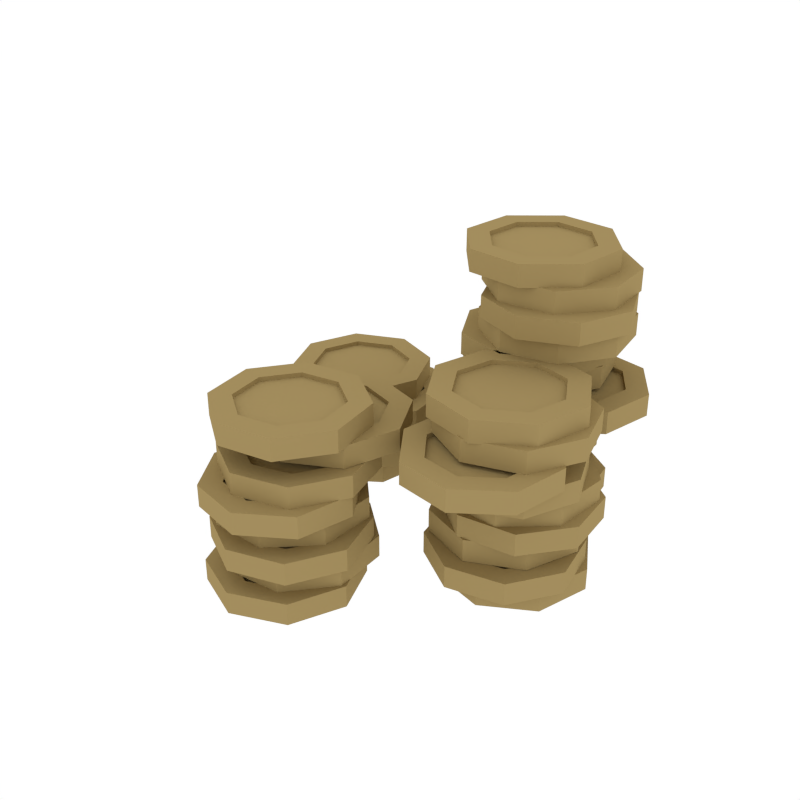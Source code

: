 # Source: Coin_Pile.blend  (saved by Blender 2.79.0; exported with 4.5.12 LTS)
import bpy
from mathutils import Matrix  # noqa: F401  (used for matrix-valued properties, if any)

bpy.ops.wm.read_factory_settings(use_empty=True)
scene = bpy.context.scene
scene.name = 'Scene'

# ---- collections
col_collection_1 = bpy.data.collections.new('Collection 1'); scene.collection.children.link(col_collection_1)

# ---- materials (node trees are filled in below, after node groups)
mat_gold = bpy.data.materials.new('Gold')
mat_gold.alpha_threshold = 0.0
mat_gold.diffuse_color = (0.3672, 0.2682, 0.1114, 1.0)
mat_gold.roughness = 0.5

# ---- material node trees

# ---- world
world_world = bpy.data.worlds.new('World'); scene.world = world_world
world_world.color = (1.0, 1.0, 1.0)
world_world.use_sun_shadow = False
world_world.sun_shadow_jitter_overblur = 0.0
world_world.cycles.sampling_method = 'NONE'
world_world.cycles.sample_map_resolution = 256

# ---- meshes
me_cylinder_045 = bpy.data.meshes.new('Cylinder.045')
me_cylinder_045.from_pydata([(0.02461, 0.01172, 0.05078), (0.02461, 0.01171, 0.04341), (0.04321, 0.008108, 0.05078), (0.04321, 0.008108, 0.04341), (0.05891, 0.01871, 0.05078), (0.05891, 0.01871, 0.04341), (0.06251, 0.0373, 0.05078), (0.06251, 0.0373, 0.04341), (0.05192, 0.053, 0.05078), (0.05192, 0.053, 0.04341), (0.03332, 0.05661, 0.05078), (0.03332, 0.05661, 0.04341), (0.01762, 0.04601, 0.05078), (0.01762, 0.04601, 0.04341), (0.01401, 0.02741, 0.05078), (0.01401, 0.02741, 0.04341), (0.04172, 0.01538, 0.04341), (0.02871, 0.01791, 0.04341), (0.05271, 0.0228, 0.04341), (0.05524, 0.03582, 0.04341), (0.04782, 0.04681, 0.04341), (0.0348, 0.04933, 0.04341), (0.02381, 0.04191, 0.04341), (0.02129, 0.0289, 0.04341), (0.02871, 0.01791, 0.05078), (0.04172, 0.01538, 0.05078), (0.05271, 0.0228, 0.05078), (0.05524, 0.03582, 0.05078), (0.04782, 0.04681, 0.05078), (0.0348, 0.04933, 0.05078), (0.02381, 0.04191, 0.05078), (0.02129, 0.0289, 0.05078), (0.04172, 0.01538, 0.04492), (0.02871, 0.01791, 0.04492), (0.05271, 0.0228, 0.04492), (0.05524, 0.03582, 0.04492), (0.04782, 0.04681, 0.04492), (0.0348, 0.04933, 0.04492), (0.02381, 0.04191, 0.04492), (0.02129, 0.0289, 0.04492), (0.02871, 0.01791, 0.04927), (0.04172, 0.01538, 0.04927), (0.05271, 0.0228, 0.04927), (0.05524, 0.03582, 0.04927), (0.04782, 0.04681, 0.04927), (0.0348, 0.04933, 0.04927), (0.02381, 0.04191, 0.04927), (0.02129, 0.0289, 0.04927), (0.04234, 0.03468, -0.0005933), (0.04234, 0.03468, 0.00677), (0.03705, 0.01649, -0.0005933), (0.03705, 0.01649, 0.00677), (0.02045, 0.007361, -0.0005933), (0.02045, 0.007361, 0.00677), (0.002265, 0.01265, -0.0005933), (0.002265, 0.01265, 0.00677), (-0.00686, 0.02924, -0.0005933), (-0.00686, 0.02924, 0.00677), (-0.001575, 0.04743, -0.0005933), (-0.001575, 0.04743, 0.00677), (0.01502, 0.05656, -0.0005933), (0.01502, 0.05656, 0.00677), (0.03321, 0.05127, -0.0005933), (0.03321, 0.05127, 0.00677), (0.03126, 0.02113, 0.00677), (0.03496, 0.03386, 0.00677), (0.01964, 0.01474, 0.00677), (0.006907, 0.01844, 0.00677), (0.0005193, 0.03006, 0.00677), (0.004219, 0.04279, 0.00677), (0.01584, 0.04918, 0.00677), (0.02857, 0.04548, 0.00677), (0.03496, 0.03386, -0.0005933), (0.03126, 0.02113, -0.0005933), (0.01964, 0.01474, -0.0005933), (0.006907, 0.01844, -0.0005933), (0.0005193, 0.03006, -0.0005933), (0.004219, 0.04279, -0.0005933), (0.01584, 0.04918, -0.0005933), (0.02857, 0.04548, -0.0005933), (0.03126, 0.02113, 0.005263), (0.03496, 0.03386, 0.005263), (0.01964, 0.01474, 0.005263), (0.006907, 0.01844, 0.005263), (0.0005193, 0.03006, 0.005263), (0.004219, 0.04279, 0.005263), (0.01584, 0.04918, 0.005263), (0.02857, 0.04548, 0.005263), (0.03496, 0.03386, 0.0009135), (0.03126, 0.02113, 0.0009135), (0.01964, 0.01474, 0.0009135), (0.006907, 0.01844, 0.0009135), (0.0005193, 0.03006, 0.0009135), (0.004219, 0.04279, 0.0009135), (0.01584, 0.04918, 0.0009135), (0.02857, 0.04548, 0.0009135), (0.04889, 0.02774, 0.006679), (0.04889, 0.02774, 0.01404), (0.03826, 0.01206, 0.006679), (0.03826, 0.01206, 0.01404), (0.01966, 0.008481, 0.006679), (0.01966, 0.008481, 0.01404), (0.003979, 0.01911, 0.006679), (0.003979, 0.01911, 0.01404), (0.0004041, 0.03771, 0.006679), (0.0004041, 0.03771, 0.01404), (0.01103, 0.05339, 0.006679), (0.01103, 0.05339, 0.01404), (0.02963, 0.05696, 0.006679), (0.02963, 0.05696, 0.01404), (0.04531, 0.04634, 0.006679), (0.04531, 0.04634, 0.01404), (0.03418, 0.01826, 0.01404), (0.04161, 0.02923, 0.01404), (0.02116, 0.01575, 0.01404), (0.01018, 0.02319, 0.01404), (0.007676, 0.03621, 0.01404), (0.01511, 0.04719, 0.01404), (0.02814, 0.04969, 0.01404), (0.03911, 0.04225, 0.01404), (0.04161, 0.02923, 0.006679), (0.03418, 0.01826, 0.006679), (0.02116, 0.01575, 0.006679), (0.01018, 0.02319, 0.006679), (0.007676, 0.03621, 0.006679), (0.01511, 0.04719, 0.006679), (0.02814, 0.04969, 0.006679), (0.03911, 0.04225, 0.006679), (0.03418, 0.01826, 0.01254), (0.04161, 0.02923, 0.01254), (0.02116, 0.01575, 0.01254), (0.01018, 0.02319, 0.01254), (0.007676, 0.03621, 0.01254), (0.01511, 0.04719, 0.01254), (0.02814, 0.04969, 0.01254), (0.03911, 0.04225, 0.01254), (0.04161, 0.02923, 0.008185), (0.03418, 0.01826, 0.008185), (0.02116, 0.01575, 0.008186), (0.01018, 0.02319, 0.008186), (0.007676, 0.03621, 0.008186), (0.01511, 0.04719, 0.008185), (0.02814, 0.04969, 0.008185), (0.03911, 0.04225, 0.008185), (0.04111, 0.04647, 0.02147), (0.04111, 0.04647, 0.02884), (0.04293, 0.02761, 0.02147), (0.04293, 0.02761, 0.02884), (0.03089, 0.01299, 0.02147), (0.03089, 0.01299, 0.02884), (0.01204, 0.01117, 0.02147), (0.01204, 0.01117, 0.02884), (-0.002584, 0.02321, 0.02147), (-0.002584, 0.02321, 0.02884), (-0.004408, 0.04206, 0.02147), (-0.004408, 0.04206, 0.02884), (0.007634, 0.05668, 0.02147), (0.007634, 0.05668, 0.02884), (0.02649, 0.05851, 0.02147), (0.02649, 0.05851, 0.02884), (0.03583, 0.02978, 0.02884), (0.03456, 0.04298, 0.02884), (0.0274, 0.01955, 0.02884), (0.0142, 0.01827, 0.02884), (0.00397, 0.0267, 0.02884), (0.002693, 0.0399, 0.02884), (0.01112, 0.05013, 0.02884), (0.02432, 0.05141, 0.02884), (0.03456, 0.04298, 0.02147), (0.03583, 0.02978, 0.02147), (0.0274, 0.01955, 0.02147), (0.0142, 0.01827, 0.02147), (0.00397, 0.0267, 0.02147), (0.002693, 0.0399, 0.02147), (0.01112, 0.05013, 0.02147), (0.02432, 0.05141, 0.02147), (0.03583, 0.02978, 0.02733), (0.03456, 0.04298, 0.02733), (0.0274, 0.01955, 0.02733), (0.0142, 0.01827, 0.02733), (0.00397, 0.0267, 0.02733), (0.002693, 0.0399, 0.02733), (0.01112, 0.05013, 0.02733), (0.02432, 0.05141, 0.02733), (0.03456, 0.04298, 0.02298), (0.03583, 0.02978, 0.02298), (0.0274, 0.01955, 0.02298), (0.0142, 0.01827, 0.02298), (0.00397, 0.0267, 0.02298), (0.002693, 0.0399, 0.02298), (0.01112, 0.05013, 0.02298), (0.02432, 0.05141, 0.02298), (0.03599, 0.04763, 0.0142), (0.03599, 0.04763, 0.02157), (0.04352, 0.03025, 0.0142), (0.04352, 0.03025, 0.02157), (0.03656, 0.01264, 0.0142), (0.03656, 0.01264, 0.02157), (0.01918, 0.005099, 0.0142), (0.01918, 0.005099, 0.02157), (0.001567, 0.01206, 0.0142), (0.001567, 0.01206, 0.02157), (-0.005969, 0.02944, 0.0142), (-0.005969, 0.02944, 0.02157), (0.0009901, 0.04705, 0.0142), (0.0009901, 0.04705, 0.02157), (0.01837, 0.05459, 0.0142), (0.01837, 0.05459, 0.02157), (0.0361, 0.03013, 0.02157), (0.03082, 0.04229, 0.02157), (0.03123, 0.0178, 0.02157), (0.01906, 0.01252, 0.02157), (0.00673, 0.01739, 0.02157), (0.001455, 0.02956, 0.02157), (0.006326, 0.04189, 0.02157), (0.01849, 0.04717, 0.02157), (0.03082, 0.04229, 0.0142), (0.0361, 0.03013, 0.0142), (0.03123, 0.0178, 0.0142), (0.01906, 0.01252, 0.0142), (0.00673, 0.01739, 0.0142), (0.001455, 0.02956, 0.0142), (0.006326, 0.04189, 0.0142), (0.01849, 0.04717, 0.0142), (0.0361, 0.03013, 0.02006), (0.03082, 0.04229, 0.02006), (0.03123, 0.0178, 0.02006), (0.01906, 0.01252, 0.02006), (0.00673, 0.01739, 0.02006), (0.001455, 0.02956, 0.02006), (0.006326, 0.04189, 0.02006), (0.01849, 0.04717, 0.02006), (0.03082, 0.04229, 0.01571), (0.0361, 0.03013, 0.01571), (0.03123, 0.0178, 0.01571), (0.01906, 0.01252, 0.01571), (0.00673, 0.01739, 0.01571), (0.001455, 0.02956, 0.01571), (0.006326, 0.04189, 0.01571), (0.01849, 0.04717, 0.01571), (-7.89e-05, 0.03273, 0.04326), (-7.891e-05, 0.03273, 0.03589), (0.00685, 0.0151, 0.04326), (0.00685, 0.0151, 0.03589), (0.02421, 0.007533, 0.04326), (0.02421, 0.007533, 0.03589), (0.04184, 0.01446, 0.04326), (0.04184, 0.01446, 0.03589), (0.04941, 0.03183, 0.04326), (0.04941, 0.03183, 0.03589), (0.04248, 0.04946, 0.04326), (0.04248, 0.04946, 0.03589), (0.02512, 0.05702, 0.04326), (0.02512, 0.05702, 0.03589), (0.007488, 0.05009, 0.04326), (0.007488, 0.05009, 0.03589), (0.01219, 0.02025, 0.03589), (0.007345, 0.03259, 0.03589), (0.02435, 0.01496, 0.03589), (0.03669, 0.01981, 0.03589), (0.04199, 0.03196, 0.03589), (0.03714, 0.0443, 0.03589), (0.02498, 0.0496, 0.03589), (0.01264, 0.04475, 0.03589), (0.007345, 0.03259, 0.04326), (0.01219, 0.02025, 0.04326), (0.02435, 0.01496, 0.04326), (0.03669, 0.01981, 0.04326), (0.04199, 0.03196, 0.04326), (0.03714, 0.0443, 0.04326), (0.02498, 0.0496, 0.04326), (0.01264, 0.04475, 0.04326), (0.01219, 0.02025, 0.0374), (0.007345, 0.03259, 0.0374), (0.02435, 0.01496, 0.0374), (0.03669, 0.01981, 0.0374), (0.04199, 0.03196, 0.0374), (0.03714, 0.0443, 0.0374), (0.02498, 0.0496, 0.0374), (0.01264, 0.04475, 0.0374), (0.007345, 0.03259, 0.04175), (0.01219, 0.02025, 0.04175), (0.02435, 0.01496, 0.04175), (0.03669, 0.01981, 0.04175), (0.04199, 0.03196, 0.04175), (0.03714, 0.0443, 0.04175), (0.02498, 0.0496, 0.04175), (0.01264, 0.04475, 0.04175), (-0.005964, 0.02522, 0.03598), (-0.005964, 0.02522, 0.02862), (0.006052, 0.01058, 0.03598), (0.006052, 0.01058, 0.02862), (0.0249, 0.008722, 0.03598), (0.0249, 0.008722, 0.02862), (0.03955, 0.02074, 0.03598), (0.03955, 0.02074, 0.02862), (0.0414, 0.03959, 0.03598), (0.0414, 0.03959, 0.02862), (0.02938, 0.05423, 0.03598), (0.02938, 0.05423, 0.02862), (0.01053, 0.05609, 0.03598), (0.01053, 0.05609, 0.02862), (-0.004108, 0.04407, 0.03598), (-0.004108, 0.04407, 0.02862), (0.009552, 0.01713, 0.02862), (0.00114, 0.02738, 0.02862), (0.02275, 0.01583, 0.02862), (0.033, 0.02424, 0.02862), (0.0343, 0.03743, 0.02862), (0.02588, 0.04768, 0.02862), (0.01269, 0.04898, 0.02862), (0.00244, 0.04057, 0.02862), (0.00114, 0.02738, 0.03598), (0.009552, 0.01713, 0.03598), (0.02275, 0.01583, 0.03598), (0.033, 0.02424, 0.03598), (0.0343, 0.03743, 0.03598), (0.02588, 0.04768, 0.03598), (0.01269, 0.04898, 0.03598), (0.00244, 0.04057, 0.03598), (0.009552, 0.01713, 0.03013), (0.00114, 0.02738, 0.03013), (0.02275, 0.01583, 0.03013), (0.033, 0.02424, 0.03013), (0.0343, 0.03743, 0.03013), (0.02588, 0.04768, 0.03013), (0.01269, 0.04898, 0.03013), (0.00244, 0.04057, 0.03013), (0.00114, 0.02738, 0.03448), (0.009552, 0.01713, 0.03448), (0.02275, 0.01583, 0.03448), (0.033, 0.02424, 0.03448), (0.0343, 0.03743, 0.03448), (0.02588, 0.04768, 0.03448), (0.01269, 0.04898, 0.03448), (0.00244, 0.04057, 0.03448), (0.004566, 0.01907, 0.05805), (0.004566, 0.01907, 0.05069), (0.02115, 0.009914, 0.05805), (0.02115, 0.009914, 0.05069), (0.03935, 0.01517, 0.05805), (0.03935, 0.01517, 0.05069), (0.0485, 0.03175, 0.05805), (0.0485, 0.03175, 0.05069), (0.04325, 0.04995, 0.05805), (0.04325, 0.04995, 0.05069), (0.02666, 0.0591, 0.05805), (0.02666, 0.0591, 0.05069), (0.008466, 0.05385, 0.05805), (0.008466, 0.05385, 0.05069), (-0.0006874, 0.03727, 0.05805), (-0.0006874, 0.03727, 0.05069), (0.02198, 0.01729, 0.05069), (0.01037, 0.0237, 0.05069), (0.03472, 0.02097, 0.05069), (0.04112, 0.03258, 0.05069), (0.03745, 0.04532, 0.05069), (0.02584, 0.05173, 0.05069), (0.0131, 0.04805, 0.05069), (0.006691, 0.03644, 0.05069), (0.01037, 0.0237, 0.05805), (0.02198, 0.01729, 0.05805), (0.03472, 0.02097, 0.05805), (0.04112, 0.03258, 0.05805), (0.03745, 0.04532, 0.05805), (0.02584, 0.05173, 0.05805), (0.0131, 0.04805, 0.05805), (0.006691, 0.03644, 0.05805), (0.02198, 0.01729, 0.05219), (0.01037, 0.0237, 0.05219), (0.03472, 0.02097, 0.05219), (0.04112, 0.03258, 0.05219), (0.03745, 0.04532, 0.05219), (0.02584, 0.05173, 0.05219), (0.0131, 0.04805, 0.05219), (0.006691, 0.03644, 0.05219), (0.01037, 0.0237, 0.05654), (0.02198, 0.01729, 0.05654), (0.03472, 0.02097, 0.05654), (0.04112, 0.03258, 0.05654), (0.03745, 0.04532, 0.05654), (0.02584, 0.05173, 0.05654), (0.0131, 0.04805, 0.05654), (0.006691, 0.03644, 0.05654), (0.04866, 0.03436, 0.05747), (0.04866, 0.03436, 0.06483), (0.04337, 0.01617, 0.05747), (0.04337, 0.01617, 0.06483), (0.02677, 0.007045, 0.05747), (0.02677, 0.007045, 0.06483), (0.008584, 0.01233, 0.05747), (0.008584, 0.01233, 0.06483), (-0.0005409, 0.02893, 0.05747), (-0.0005409, 0.02893, 0.06483), (0.004744, 0.04712, 0.05747), (0.004744, 0.04712, 0.06483), (0.02134, 0.05624, 0.05747), (0.02134, 0.05624, 0.06483), (0.03953, 0.05096, 0.05747), (0.03953, 0.05096, 0.06483), (0.03758, 0.02081, 0.06483), (0.04128, 0.03354, 0.06483), (0.02596, 0.01442, 0.06483), (0.01323, 0.01812, 0.06483), (0.006839, 0.02974, 0.06483), (0.01054, 0.04248, 0.06483), (0.02216, 0.04886, 0.06483), (0.03489, 0.04516, 0.06483), (0.04128, 0.03354, 0.05747), (0.03758, 0.02081, 0.05747), (0.02596, 0.01442, 0.05747), (0.01323, 0.01812, 0.05747), (0.006839, 0.02974, 0.05747), (0.01054, 0.04248, 0.05747), (0.02216, 0.04886, 0.05747), (0.03489, 0.04516, 0.05747), (0.03758, 0.02081, 0.06333), (0.04128, 0.03354, 0.06333), (0.02596, 0.01442, 0.06333), (0.01323, 0.01812, 0.06333), (0.006839, 0.02974, 0.06333), (0.01054, 0.04248, 0.06333), (0.02216, 0.04886, 0.06333), (0.03489, 0.04516, 0.06333), (0.04128, 0.03354, 0.05898), (0.03758, 0.02081, 0.05898), (0.02596, 0.01442, 0.05898), (0.01323, 0.01812, 0.05898), (0.006839, 0.02974, 0.05898), (0.01054, 0.04248, 0.05898), (0.02216, 0.04886, 0.05898), (0.03489, 0.04516, 0.05898), (0.05521, 0.02742, 0.06474), (0.05521, 0.02742, 0.07211), (0.04458, 0.01174, 0.06474), (0.04458, 0.01174, 0.07211), (0.02598, 0.008165, 0.06474), (0.02598, 0.008165, 0.07211), (0.0103, 0.01879, 0.06474), (0.0103, 0.01879, 0.07211), (0.006723, 0.03739, 0.06474), (0.006723, 0.03739, 0.07211), (0.01735, 0.05307, 0.06474), (0.01735, 0.05307, 0.07211), (0.03595, 0.05665, 0.06474), (0.03595, 0.05665, 0.07211), (0.05163, 0.04602, 0.06474), (0.05163, 0.04602, 0.07211), (0.0405, 0.01794, 0.07211), (0.04793, 0.02892, 0.07211), (0.02748, 0.01544, 0.07211), (0.0165, 0.02288, 0.07211), (0.014, 0.0359, 0.07211), (0.02143, 0.04687, 0.07211), (0.03445, 0.04938, 0.07211), (0.04543, 0.04194, 0.07211), (0.04793, 0.02892, 0.06474), (0.0405, 0.01794, 0.06474), (0.02748, 0.01544, 0.06474), (0.0165, 0.02288, 0.06474), (0.014, 0.0359, 0.06474), (0.02143, 0.04687, 0.06474), (0.03445, 0.04938, 0.06474), (0.04543, 0.04194, 0.06474), (0.0405, 0.01794, 0.0706), (0.04793, 0.02892, 0.0706), (0.02748, 0.01544, 0.0706), (0.0165, 0.02288, 0.0706), (0.014, 0.0359, 0.0706), (0.02143, 0.04687, 0.0706), (0.03445, 0.04938, 0.0706), (0.04543, 0.04194, 0.0706), (0.04793, 0.02892, 0.06625), (0.0405, 0.01794, 0.06625), (0.02748, 0.01544, 0.06625), (0.0165, 0.02288, 0.06625), (0.014, 0.0359, 0.06625), (0.02143, 0.04687, 0.06625), (0.03445, 0.04938, 0.06625), (0.04543, 0.04194, 0.06625), (0.05177, 0.04615, 0.07954), (0.05177, 0.04615, 0.0869), (0.0536, 0.0273, 0.07954), (0.0536, 0.0273, 0.0869), (0.04156, 0.01268, 0.07954), (0.04156, 0.01268, 0.0869), (0.0227, 0.01085, 0.07954), (0.0227, 0.01085, 0.0869), (0.008081, 0.02289, 0.07954), (0.008081, 0.02289, 0.0869), (0.006257, 0.04175, 0.07954), (0.006257, 0.04175, 0.0869), (0.0183, 0.05637, 0.07954), (0.0183, 0.05637, 0.0869), (0.03715, 0.05819, 0.07954), (0.03715, 0.05819, 0.0869), (0.0465, 0.02946, 0.0869), (0.04522, 0.04266, 0.0869), (0.03807, 0.01923, 0.0869), (0.02487, 0.01795, 0.0869), (0.01463, 0.02638, 0.0869), (0.01336, 0.03958, 0.0869), (0.02179, 0.04981, 0.0869), (0.03499, 0.05109, 0.0869), (0.04522, 0.04266, 0.07954), (0.0465, 0.02946, 0.07954), (0.03807, 0.01923, 0.07954), (0.02487, 0.01795, 0.07954), (0.01463, 0.02638, 0.07954), (0.01336, 0.03958, 0.07954), (0.02179, 0.04981, 0.07954), (0.03499, 0.05109, 0.07954), (0.0465, 0.02946, 0.08539), (0.04522, 0.04266, 0.08539), (0.03807, 0.01923, 0.08539), (0.02487, 0.01795, 0.08539), (0.01463, 0.02638, 0.08539), (0.01336, 0.03958, 0.08539), (0.02179, 0.04981, 0.08539), (0.03499, 0.05109, 0.08539), (0.04522, 0.04266, 0.08104), (0.0465, 0.02946, 0.08104), (0.03807, 0.01923, 0.08104), (0.02487, 0.01795, 0.08104), (0.01463, 0.02638, 0.08104), (0.01336, 0.03958, 0.08104), (0.02179, 0.04981, 0.08104), (0.03499, 0.05109, 0.08104), (0.05042, 0.04731, 0.07227), (0.05042, 0.04731, 0.07963), (0.05796, 0.02994, 0.07227), (0.05796, 0.02994, 0.07963), (0.051, 0.01232, 0.07227), (0.051, 0.01232, 0.07963), (0.03362, 0.004783, 0.07227), (0.03362, 0.004783, 0.07963), (0.01601, 0.01174, 0.07227), (0.01601, 0.01174, 0.07963), (0.00847, 0.02912, 0.07227), (0.00847, 0.02912, 0.07963), (0.01543, 0.04674, 0.07227), (0.01543, 0.04674, 0.07963), (0.03281, 0.05427, 0.07227), (0.03281, 0.05427, 0.07963), (0.05054, 0.02981, 0.07963), (0.04526, 0.04198, 0.07963), (0.04567, 0.01748, 0.07963), (0.0335, 0.01221, 0.07963), (0.02117, 0.01708, 0.07963), (0.01589, 0.02924, 0.07963), (0.02077, 0.04157, 0.07963), (0.03293, 0.04685, 0.07963), (0.04526, 0.04198, 0.07227), (0.05054, 0.02981, 0.07227), (0.04567, 0.01748, 0.07227), (0.0335, 0.01221, 0.07227), (0.02117, 0.01708, 0.07227), (0.01589, 0.02924, 0.07227), (0.02077, 0.04157, 0.07227), (0.03293, 0.04685, 0.07227), (0.05054, 0.02981, 0.07812), (0.04526, 0.04198, 0.07812), (0.04567, 0.01748, 0.07812), (0.0335, 0.01221, 0.07812), (0.02117, 0.01708, 0.07812), (0.01589, 0.02924, 0.07812), (0.02077, 0.04157, 0.07812), (0.03293, 0.04685, 0.07812), (0.04526, 0.04198, 0.07377), (0.05054, 0.02981, 0.07377), (0.04567, 0.01748, 0.07377), (0.0335, 0.01221, 0.07377), (0.02117, 0.01708, 0.07377), (0.01589, 0.02924, 0.07377), (0.02077, 0.04157, 0.07377), (0.03293, 0.04685, 0.07377), (0.000355, 0.0249, 0.09405), (0.000355, 0.0249, 0.08668), (0.01237, 0.01026, 0.09405), (0.01237, 0.01026, 0.08668), (0.03122, 0.008406, 0.09405), (0.03122, 0.008406, 0.08668), (0.04586, 0.02042, 0.09405), (0.04586, 0.02042, 0.08668), (0.04772, 0.03927, 0.09405), (0.04772, 0.03927, 0.08668), (0.0357, 0.05392, 0.09405), (0.0357, 0.05392, 0.08668), (0.01685, 0.05577, 0.09405), (0.01685, 0.05577, 0.08668), (0.002211, 0.04375, 0.09405), (0.002211, 0.04375, 0.08668), (0.01587, 0.01681, 0.08668), (0.00746, 0.02706, 0.08668), (0.02907, 0.01551, 0.08668), (0.03932, 0.02392, 0.08668), (0.04062, 0.03712, 0.08668), (0.0322, 0.04737, 0.08668), (0.01901, 0.04867, 0.08668), (0.008759, 0.04026, 0.08668), (0.00746, 0.02706, 0.09405), (0.01587, 0.01681, 0.09405), (0.02907, 0.01551, 0.09405), (0.03932, 0.02392, 0.09405), (0.04062, 0.03712, 0.09405), (0.0322, 0.04737, 0.09405), (0.01901, 0.04867, 0.09405), (0.008759, 0.04026, 0.09405), (0.01587, 0.01681, 0.08819), (0.00746, 0.02706, 0.08819), (0.02907, 0.01551, 0.08819), (0.03932, 0.02392, 0.08819), (0.04062, 0.03712, 0.08819), (0.0322, 0.04737, 0.08819), (0.01901, 0.04867, 0.08819), (0.008759, 0.04026, 0.08819), (0.00746, 0.02706, 0.09254), (0.01587, 0.01681, 0.09254), (0.02907, 0.01551, 0.09254), (0.03932, 0.02392, 0.09254), (0.04062, 0.03712, 0.09254), (0.0322, 0.04737, 0.09254), (0.01901, 0.04867, 0.09254), (0.008759, 0.04026, 0.09254), (0.0121, -0.04699, 0.05078), (0.0121, -0.04699, 0.04341), (0.01773, -0.0289, 0.05078), (0.01773, -0.0289, 0.04341), (0.008913, -0.01213, 0.05078), (0.008913, -0.01213, 0.04341), (-0.009174, -0.006507, 0.05078), (-0.009174, -0.006507, 0.04341), (-0.02594, -0.01532, 0.05078), (-0.02594, -0.01532, 0.04341), (-0.03157, -0.03341, 0.05078), (-0.03157, -0.03341, 0.04341), (-0.02276, -0.05017, 0.05078), (-0.02276, -0.05017, 0.04341), (-0.004668, -0.0558, 0.05078), (-0.004668, -0.0558, 0.04341), (0.01033, -0.02958, 0.04341), (0.006393, -0.04224, 0.04341), (0.004163, -0.01784, 0.04341), (-0.008498, -0.0139, 0.04341), (-0.02024, -0.02007, 0.04341), (-0.02417, -0.03273, 0.04341), (-0.018, -0.04447, 0.04341), (-0.005344, -0.0484, 0.04341), (0.006393, -0.04224, 0.05078), (0.01033, -0.02958, 0.05078), (0.004163, -0.01784, 0.05078), (-0.008498, -0.0139, 0.05078), (-0.02024, -0.02007, 0.05078), (-0.02417, -0.03273, 0.05078), (-0.018, -0.04447, 0.05078), (-0.005344, -0.0484, 0.05078), (0.01033, -0.02958, 0.04492), (0.006393, -0.04224, 0.04492), (0.004163, -0.01784, 0.04492), (-0.008498, -0.0139, 0.04492), (-0.02024, -0.02007, 0.04492), (-0.02417, -0.03273, 0.04492), (-0.018, -0.04447, 0.04492), (-0.005344, -0.0484, 0.04492), (0.006393, -0.04224, 0.04927), (0.01033, -0.02958, 0.04927), (0.004163, -0.01784, 0.04927), (-0.008498, -0.0139, 0.04927), (-0.02024, -0.02007, 0.04927), (-0.02417, -0.03273, 0.04927), (-0.018, -0.04447, 0.04927), (-0.005344, -0.0484, 0.04927), (-0.008777, -0.02685, -0.0005933), (-0.008777, -0.02685, 0.00677), (0.008722, -0.0341, -0.0005933), (0.008722, -0.0341, 0.00677), (0.01597, -0.0516, -0.0005933), (0.01597, -0.0516, 0.00677), (0.008722, -0.0691, -0.0005933), (0.008722, -0.0691, 0.00677), (-0.008778, -0.07635, -0.0005933), (-0.008777, -0.07635, 0.00677), (-0.02628, -0.0691, -0.0005933), (-0.02628, -0.0691, 0.00677), (-0.03353, -0.0516, -0.0005933), (-0.03353, -0.0516, 0.00677), (-0.02628, -0.0341, -0.0005933), (-0.02628, -0.0341, 0.00677), (0.003472, -0.03935, 0.00677), (-0.008777, -0.03427, 0.00677), (0.008547, -0.0516, 0.00677), (0.003472, -0.06385, 0.00677), (-0.008778, -0.06892, 0.00677), (-0.02103, -0.06385, 0.00677), (-0.0261, -0.0516, 0.00677), (-0.02103, -0.03935, 0.00677), (-0.008777, -0.03427, -0.0005933), (0.003472, -0.03935, -0.0005933), (0.008547, -0.0516, -0.0005933), (0.003472, -0.06385, -0.0005933), (-0.008778, -0.06892, -0.0005933), (-0.02103, -0.06385, -0.0005933), (-0.0261, -0.0516, -0.0005933), (-0.02103, -0.03935, -0.0005933), (0.003472, -0.03935, 0.005263), (-0.008777, -0.03427, 0.005263), (0.008547, -0.0516, 0.005263), (0.003472, -0.06385, 0.005263), (-0.008778, -0.06892, 0.005263), (-0.02103, -0.06385, 0.005263), (-0.0261, -0.0516, 0.005263), (-0.02103, -0.03935, 0.005263), (-0.008777, -0.03427, 0.0009135), (0.003472, -0.03935, 0.0009135), (0.008547, -0.0516, 0.0009135), (0.003472, -0.06385, 0.0009135), (-0.008778, -0.06892, 0.0009135), (-0.02103, -0.06385, 0.0009135), (-0.0261, -0.0516, 0.0009135), (-0.02103, -0.03935, 0.0009135), (-0.001163, -0.0211, 0.006679), (-0.001163, -0.0211, 0.01404), (0.01326, -0.03338, 0.006679), (0.01326, -0.03338, 0.01404), (0.01477, -0.05226, 0.006679), (0.01477, -0.05226, 0.01404), (0.002489, -0.06668, 0.006679), (0.002489, -0.06668, 0.01404), (-0.01639, -0.0682, 0.006679), (-0.01639, -0.0682, 0.01404), (-0.03081, -0.05591, 0.006679), (-0.03081, -0.05591, 0.01404), (-0.03233, -0.03703, 0.006679), (-0.03233, -0.03703, 0.01404), (-0.02004, -0.02261, 0.006679), (-0.02004, -0.02261, 0.01404), (0.006647, -0.03676, 0.01404), (-0.003447, -0.02816, 0.01404), (0.007706, -0.04998, 0.01404), (-0.0008908, -0.06007, 0.01404), (-0.01411, -0.06113, 0.01404), (-0.0242, -0.05253, 0.01404), (-0.02526, -0.03932, 0.01404), (-0.01666, -0.02922, 0.01404), (-0.003447, -0.02816, 0.006679), (0.006647, -0.03676, 0.006679), (0.007706, -0.04998, 0.006679), (-0.0008908, -0.06007, 0.006679), (-0.01411, -0.06113, 0.006679), (-0.0242, -0.05253, 0.006679), (-0.02526, -0.03932, 0.006679), (-0.01666, -0.02922, 0.006679), (0.006647, -0.03676, 0.01254), (-0.003447, -0.02816, 0.01254), (0.007706, -0.04998, 0.01254), (-0.0008908, -0.06007, 0.01254), (-0.01411, -0.06113, 0.01254), (-0.0242, -0.05253, 0.01254), (-0.02526, -0.03932, 0.01254), (-0.01666, -0.02922, 0.01254), (-0.003447, -0.02816, 0.008186), (0.006647, -0.03676, 0.008185), (0.007706, -0.04998, 0.008186), (-0.0008908, -0.06007, 0.008186), (-0.01411, -0.06113, 0.008186), (-0.0242, -0.05253, 0.008186), (-0.02526, -0.03932, 0.008185), (-0.01666, -0.02922, 0.008186), (-0.02016, -0.02246, 0.02147), (-0.02016, -0.02246, 0.02884), (-0.001216, -0.02271, 0.02147), (-0.001216, -0.02271, 0.02884), (0.012, -0.03629, 0.02147), (0.012, -0.03629, 0.02884), (0.01174, -0.05523, 0.02147), (0.01174, -0.05523, 0.02884), (-0.001833, -0.06844, 0.02147), (-0.001833, -0.06844, 0.02884), (-0.02077, -0.06818, 0.02147), (-0.02077, -0.06818, 0.02884), (-0.03398, -0.05461, 0.02147), (-0.03398, -0.05461, 0.02884), (-0.03373, -0.03567, 0.02147), (-0.03373, -0.03567, 0.02884), (-0.004149, -0.02953, 0.02884), (-0.01741, -0.02935, 0.02884), (0.005099, -0.03903, 0.02884), (0.00492, -0.05229, 0.02884), (-0.004581, -0.06154, 0.02884), (-0.01784, -0.06136, 0.02884), (-0.02709, -0.05186, 0.02884), (-0.02691, -0.0386, 0.02884), (-0.01741, -0.02935, 0.02147), (-0.004149, -0.02953, 0.02147), (0.005099, -0.03903, 0.02147), (0.00492, -0.05229, 0.02147), (-0.004581, -0.06154, 0.02147), (-0.01784, -0.06136, 0.02147), (-0.02709, -0.05186, 0.02147), (-0.02691, -0.0386, 0.02147), (-0.004149, -0.02953, 0.02733), (-0.01741, -0.02935, 0.02733), (0.005099, -0.03903, 0.02733), (0.00492, -0.05229, 0.02733), (-0.004581, -0.06154, 0.02733), (-0.01784, -0.06136, 0.02733), (-0.02709, -0.05186, 0.02733), (-0.02691, -0.0386, 0.02733), (-0.01741, -0.02935, 0.02298), (-0.004149, -0.02953, 0.02298), (0.005099, -0.03903, 0.02298), (0.00492, -0.05229, 0.02298), (-0.004581, -0.06154, 0.02298), (-0.01784, -0.06136, 0.02298), (-0.02709, -0.05186, 0.02298), (-0.02691, -0.0386, 0.02298), (-0.02235, -0.03174, 0.0142), (-0.02235, -0.03174, 0.02157), (-0.004252, -0.02616, 0.0142), (-0.004252, -0.02616, 0.02157), (0.0125, -0.03501, 0.0142), (0.0125, -0.03501, 0.02157), (0.01808, -0.05311, 0.0142), (0.01808, -0.05311, 0.02157), (0.00923, -0.06985, 0.0142), (0.00923, -0.06985, 0.02157), (-0.00887, -0.07544, 0.0142), (-0.00887, -0.07544, 0.02157), (-0.02562, -0.06659, 0.0142), (-0.02562, -0.06659, 0.02157), (-0.0312, -0.04849, 0.0142), (-0.0312, -0.04849, 0.02157), (-0.004944, -0.03355, 0.02157), (-0.01761, -0.03746, 0.02157), (0.006779, -0.03974, 0.02157), (0.01069, -0.05241, 0.02157), (0.004493, -0.06414, 0.02157), (-0.008177, -0.06805, 0.02157), (-0.0199, -0.06185, 0.02157), (-0.02381, -0.04918, 0.02157), (-0.01761, -0.03746, 0.0142), (-0.004944, -0.03355, 0.0142), (0.006779, -0.03974, 0.0142), (0.01069, -0.05241, 0.0142), (0.004493, -0.06414, 0.0142), (-0.008177, -0.06805, 0.0142), (-0.0199, -0.06185, 0.0142), (-0.02381, -0.04918, 0.0142), (-0.004944, -0.03355, 0.02006), (-0.01761, -0.03746, 0.02006), (0.006779, -0.03974, 0.02006), (0.01069, -0.05241, 0.02006), (0.004493, -0.06414, 0.02006), (-0.008177, -0.06805, 0.02006), (-0.0199, -0.06185, 0.02006), (-0.02381, -0.04918, 0.02006), (-0.01761, -0.03746, 0.01571), (-0.004944, -0.03355, 0.01571), (0.006779, -0.03974, 0.01571), (0.01069, -0.05241, 0.01571), (0.004493, -0.06414, 0.01571), (-0.008177, -0.06805, 0.01571), (-0.0199, -0.06185, 0.01571), (-0.02381, -0.04918, 0.01571), (-0.0115, -0.06922, 0.04326), (-0.0115, -0.06922, 0.03589), (0.006786, -0.06427, 0.04326), (0.006786, -0.06427, 0.03589), (0.01621, -0.04784, 0.04326), (0.01621, -0.04784, 0.03589), (0.01126, -0.02956, 0.04326), (0.01126, -0.02956, 0.03589), (-0.00517, -0.02013, 0.04326), (-0.00517, -0.02013, 0.03589), (-0.02345, -0.02508, 0.04326), (-0.02345, -0.02508, 0.03589), (-0.03288, -0.04151, 0.04326), (-0.03288, -0.04151, 0.03589), (-0.02793, -0.0598, 0.04326), (-0.02793, -0.0598, 0.03589), (0.00225, -0.05839, 0.03589), (-0.01055, -0.06186, 0.03589), (0.008849, -0.04689, 0.03589), (0.005382, -0.03409, 0.03589), (-0.006119, -0.02749, 0.03589), (-0.01892, -0.03096, 0.03589), (-0.02552, -0.04246, 0.03589), (-0.02205, -0.05526, 0.03589), (-0.01055, -0.06186, 0.04326), (0.00225, -0.05839, 0.04326), (0.008849, -0.04689, 0.04326), (0.005382, -0.03409, 0.04326), (-0.006119, -0.02749, 0.04326), (-0.01892, -0.03096, 0.04326), (-0.02552, -0.04246, 0.04326), (-0.02205, -0.05526, 0.04326), (0.00225, -0.05839, 0.0374), (-0.01055, -0.06186, 0.0374), (0.008849, -0.04689, 0.0374), (0.005382, -0.03409, 0.0374), (-0.006119, -0.02749, 0.0374), (-0.01892, -0.03096, 0.0374), (-0.02552, -0.04246, 0.0374), (-0.02205, -0.05526, 0.0374), (-0.01055, -0.06186, 0.04175), (0.00225, -0.05839, 0.04175), (0.008849, -0.04689, 0.04175), (0.005382, -0.03409, 0.04175), (-0.006119, -0.02749, 0.04175), (-0.01892, -0.03096, 0.04175), (-0.02552, -0.04246, 0.04175), (-0.02205, -0.05526, 0.04175), (-0.004679, -0.0759, 0.03598), (-0.004679, -0.0759, 0.02862), (0.01119, -0.06556, 0.03598), (0.01119, -0.06556, 0.02862), (0.01511, -0.04703, 0.03598), (0.01511, -0.04703, 0.02862), (0.004769, -0.03115, 0.03598), (0.004769, -0.03115, 0.02862), (-0.01376, -0.02724, 0.03598), (-0.01376, -0.02724, 0.02862), (-0.02964, -0.03758, 0.03598), (-0.02964, -0.03758, 0.02862), (-0.03355, -0.05611, 0.03598), (-0.03355, -0.05611, 0.02862), (-0.02321, -0.07198, 0.03598), (-0.02321, -0.07198, 0.02862), (0.005069, -0.06136, 0.02862), (-0.006042, -0.0686, 0.02862), (0.007808, -0.04839, 0.02862), (0.0005718, -0.03728, 0.02862), (-0.0124, -0.03454, 0.02862), (-0.02351, -0.04177, 0.02862), (-0.02625, -0.05475, 0.02862), (-0.01901, -0.06586, 0.02862), (-0.006042, -0.0686, 0.03598), (0.005069, -0.06136, 0.03598), (0.007808, -0.04839, 0.03598), (0.0005718, -0.03728, 0.03598), (-0.0124, -0.03454, 0.03598), (-0.02351, -0.04177, 0.03598), (-0.02625, -0.05475, 0.03598), (-0.01901, -0.06586, 0.03598), (0.005069, -0.06136, 0.03013), (-0.006042, -0.0686, 0.03013), (0.007808, -0.04839, 0.03013), (0.0005718, -0.03728, 0.03013), (-0.0124, -0.03454, 0.03013), (-0.02351, -0.04177, 0.03013), (-0.02625, -0.05475, 0.03013), (-0.01901, -0.06586, 0.03013), (-0.006042, -0.0686, 0.03448), (0.005069, -0.06136, 0.03448), (0.007808, -0.04839, 0.03448), (0.0005718, -0.03728, 0.03448), (-0.0124, -0.03454, 0.03448), (-0.02351, -0.04177, 0.03448), (-0.02625, -0.05475, 0.03448), (-0.01901, -0.06586, 0.03448), (0.002592, -0.0661, 0.05805), (0.002592, -0.0661, 0.05069), (0.01351, -0.05063, 0.05805), (0.01351, -0.05063, 0.05069), (0.01028, -0.03196, 0.05805), (0.01028, -0.03196, 0.05069), (-0.005195, -0.02104, 0.05805), (-0.005195, -0.02104, 0.05069), (-0.02386, -0.02427, 0.05805), (-0.02386, -0.02427, 0.05069), (-0.03478, -0.03975, 0.05805), (-0.03478, -0.03975, 0.05069), (-0.03155, -0.05841, 0.05805), (-0.03155, -0.05841, 0.05069), (-0.01607, -0.06933, 0.05805), (-0.01607, -0.06933, 0.05069), (0.006266, -0.04899, 0.05069), (-0.001376, -0.05983, 0.05069), (0.004009, -0.03593, 0.05069), (-0.006827, -0.02829, 0.05069), (-0.01989, -0.03054, 0.05069), (-0.02753, -0.04138, 0.05069), (-0.02528, -0.05444, 0.05069), (-0.01444, -0.06209, 0.05069), (-0.001376, -0.05983, 0.05805), (0.006266, -0.04899, 0.05805), (0.004009, -0.03593, 0.05805), (-0.006827, -0.02829, 0.05805), (-0.01989, -0.03054, 0.05805), (-0.02753, -0.04138, 0.05805), (-0.02528, -0.05444, 0.05805), (-0.01444, -0.06209, 0.05805), (0.006266, -0.04899, 0.05219), (-0.001376, -0.05983, 0.05219), (0.004009, -0.03593, 0.05219), (-0.006827, -0.02829, 0.05219), (-0.01989, -0.03054, 0.05219), (-0.02753, -0.04138, 0.05219), (-0.02528, -0.05444, 0.05219), (-0.01444, -0.06209, 0.05219), (-0.001376, -0.05983, 0.05654), (0.006266, -0.04899, 0.05654), (0.004009, -0.03593, 0.05654), (-0.006827, -0.02829, 0.05654), (-0.01989, -0.03054, 0.05654), (-0.02753, -0.04138, 0.05654), (-0.02528, -0.05444, 0.05654), (-0.01444, -0.06209, 0.05654), (0.02163, -0.009449, 0.05078), (0.02163, -0.009449, 0.04341), (0.01854, -0.02814, 0.05078), (0.01854, -0.02814, 0.04341), (0.02958, -0.04353, 0.05078), (0.02958, -0.04353, 0.04341), (0.04826, -0.04662, 0.05078), (0.04826, -0.04662, 0.04341), (0.06366, -0.03558, 0.05078), (0.06366, -0.03558, 0.04341), (0.06675, -0.0169, 0.05078), (0.06675, -0.0169, 0.04341), (0.05571, -0.0015, 0.05078), (0.05571, -0.0015, 0.04341), (0.03702, 0.001585, 0.05078), (0.03702, 0.001585, 0.04341), (0.02577, -0.02645, 0.04341), (0.02793, -0.01337, 0.04341), (0.0335, -0.03723, 0.04341), (0.04658, -0.03939, 0.04341), (0.05736, -0.03166, 0.04341), (0.05951, -0.01858, 0.04341), (0.05179, -0.007805, 0.04341), (0.03871, -0.005645, 0.04341), (0.02793, -0.01337, 0.05078), (0.02577, -0.02645, 0.05078), (0.0335, -0.03723, 0.05078), (0.04658, -0.03939, 0.05078), (0.05736, -0.03166, 0.05078), (0.05951, -0.01858, 0.05078), (0.05179, -0.007805, 0.05078), (0.03871, -0.005645, 0.05078), (0.02577, -0.02645, 0.04492), (0.02793, -0.01337, 0.04492), (0.0335, -0.03723, 0.04492), (0.04658, -0.03939, 0.04492), (0.05736, -0.03166, 0.04492), (0.05951, -0.01858, 0.04492), (0.05179, -0.007805, 0.04492), (0.03871, -0.005645, 0.04492), (0.02793, -0.01337, 0.04927), (0.02577, -0.02645, 0.04927), (0.0335, -0.03723, 0.04927), (0.04658, -0.03939, 0.04927), (0.05736, -0.03166, 0.04927), (0.05951, -0.01858, 0.04927), (0.05179, -0.007805, 0.04927), (0.03871, -0.005645, 0.04927), (0.04507, -0.02653, -0.0005933), (0.04507, -0.02653, 0.00677), (0.02674, -0.02175, -0.0005933), (0.02674, -0.02175, 0.00677), (0.01716, -0.005415, -0.0005933), (0.01716, -0.005415, 0.00677), (0.02193, 0.01292, -0.0005933), (0.02193, 0.01292, 0.00677), (0.03827, 0.0225, -0.0005933), (0.03827, 0.0225, 0.00677), (0.0566, 0.01773, -0.0005933), (0.0566, 0.01773, 0.00677), (0.06618, 0.001392, -0.0005933), (0.06618, 0.001392, 0.00677), (0.06141, -0.01694, -0.0005933), (0.06141, -0.01694, 0.00677), (0.03122, -0.01583, 0.00677), (0.04405, -0.01917, 0.00677), (0.02451, -0.004394, 0.00677), (0.02785, 0.008437, 0.00677), (0.03929, 0.01515, 0.00677), (0.05212, 0.01181, 0.00677), (0.05883, 0.0003706, 0.00677), (0.05549, -0.01246, 0.00677), (0.04405, -0.01917, -0.0005933), (0.03122, -0.01583, -0.0005933), (0.02451, -0.004394, -0.0005933), (0.02785, 0.008437, -0.0005933), (0.03929, 0.01515, -0.0005933), (0.05212, 0.01181, -0.0005933), (0.05883, 0.0003706, -0.0005933), (0.05549, -0.01246, -0.0005933), (0.03122, -0.01583, 0.005263), (0.04405, -0.01917, 0.005263), (0.02451, -0.004394, 0.005263), (0.02785, 0.008437, 0.005263), (0.03929, 0.01515, 0.005263), (0.05212, 0.01181, 0.005263), (0.05883, 0.0003706, 0.005263), (0.05549, -0.01246, 0.005263), (0.04405, -0.01917, 0.0009135), (0.03122, -0.01583, 0.0009135), (0.02451, -0.004394, 0.0009135), (0.02785, 0.008437, 0.0009135), (0.03929, 0.01515, 0.0009135), (0.05212, 0.01181, 0.0009135), (0.05883, 0.0003706, 0.0009135), (0.05549, -0.01246, 0.0009135), (0.03832, -0.03327, 0.006679), (0.03832, -0.03327, 0.01404), (0.02235, -0.02308, 0.006679), (0.02235, -0.02308, 0.01404), (0.01825, -0.00459, 0.006679), (0.01825, -0.00459, 0.01404), (0.02844, 0.01138, 0.006679), (0.02844, 0.01138, 0.01404), (0.04693, 0.01548, 0.006679), (0.04693, 0.01548, 0.01404), (0.0629, 0.005296, 0.006679), (0.0629, 0.005296, 0.01404), (0.067, -0.0132, 0.006679), (0.067, -0.0132, 0.01404), (0.05682, -0.02917, 0.006679), (0.05682, -0.02917, 0.01404), (0.02843, -0.01883, 0.01404), (0.03961, -0.02595, 0.01404), (0.02557, -0.005881, 0.01404), (0.03269, 0.0053, 0.01404), (0.04564, 0.008166, 0.01404), (0.05682, 0.001039, 0.01404), (0.05969, -0.01191, 0.01404), (0.05256, -0.02309, 0.01404), (0.03961, -0.02595, 0.006679), (0.02843, -0.01883, 0.006679), (0.02557, -0.005881, 0.006679), (0.03269, 0.0053, 0.006679), (0.04564, 0.008166, 0.006679), (0.05682, 0.001039, 0.006679), (0.05969, -0.01191, 0.006679), (0.05256, -0.02309, 0.006679), (0.02843, -0.01883, 0.01254), (0.03961, -0.02595, 0.01254), (0.02557, -0.005881, 0.01254), (0.03269, 0.0053, 0.01254), (0.04564, 0.008166, 0.01254), (0.05682, 0.001039, 0.01254), (0.05969, -0.01191, 0.01254), (0.05256, -0.02309, 0.01254), (0.03961, -0.02595, 0.008185), (0.02843, -0.01883, 0.008185), (0.02557, -0.005881, 0.008186), (0.03269, 0.0053, 0.008186), (0.04564, 0.008166, 0.008186), (0.05682, 0.001039, 0.008185), (0.05969, -0.01191, 0.008186), (0.05256, -0.02309, 0.008185), (0.05683, -0.02497, 0.02147), (0.05683, -0.02497, 0.02884), (0.03803, -0.02732, 0.02147), (0.03803, -0.02732, 0.02884), (0.02308, -0.01569, 0.02147), (0.02308, -0.01569, 0.02884), (0.02073, 0.003105, 0.02147), (0.02073, 0.003105, 0.02884), (0.03235, 0.01806, 0.02147), (0.03235, 0.01806, 0.02884), (0.05115, 0.02041, 0.02147), (0.05115, 0.02041, 0.02884), (0.0661, 0.008782, 0.02147), (0.0661, 0.008782, 0.02884), (0.06845, -0.01001, 0.02147), (0.06845, -0.01001, 0.02884), (0.04, -0.02016, 0.02884), (0.05316, -0.01851, 0.02884), (0.02953, -0.01202, 0.02884), (0.02789, 0.001138, 0.02884), (0.03603, 0.0116, 0.02884), (0.04918, 0.01325, 0.02884), (0.05965, 0.005111, 0.02884), (0.0613, -0.008045, 0.02884), (0.05316, -0.01851, 0.02147), (0.04, -0.02016, 0.02147), (0.02953, -0.01202, 0.02147), (0.02789, 0.001138, 0.02147), (0.03603, 0.0116, 0.02147), (0.04918, 0.01325, 0.02147), (0.05965, 0.005111, 0.02147), (0.0613, -0.008045, 0.02147), (0.04, -0.02016, 0.02733), (0.05316, -0.01851, 0.02733), (0.02953, -0.01202, 0.02733), (0.02789, 0.001138, 0.02733), (0.03603, 0.0116, 0.02733), (0.04918, 0.01325, 0.02733), (0.05965, 0.005111, 0.02733), (0.0613, -0.008045, 0.02733), (0.05316, -0.01851, 0.02298), (0.04, -0.02016, 0.02298), (0.02953, -0.01202, 0.02298), (0.02789, 0.001138, 0.02298), (0.03603, 0.0116, 0.02298), (0.04918, 0.01325, 0.02298), (0.05965, 0.005111, 0.02298), (0.0613, -0.008045, 0.02298), (0.05785, -0.01981, 0.0142), (0.05785, -0.01981, 0.02157), (0.04069, -0.02783, 0.0142), (0.04069, -0.02783, 0.02157), (0.02288, -0.02137, 0.0142), (0.02288, -0.02137, 0.02157), (0.01486, -0.004209, 0.0142), (0.01486, -0.004209, 0.02157), (0.02132, 0.0136, 0.0142), (0.02132, 0.0136, 0.02157), (0.03848, 0.02162, 0.0142), (0.03848, 0.02162, 0.02157), (0.05629, 0.01515, 0.0142), (0.05629, 0.01515, 0.02157), (0.06431, -0.002007, 0.0142), (0.06431, -0.002007, 0.02157), (0.04036, -0.02041, 0.02157), (0.05237, -0.0148, 0.02157), (0.02789, -0.01589, 0.02157), (0.02228, -0.003879, 0.02157), (0.0268, 0.008585, 0.02157), (0.03881, 0.0142, 0.02157), (0.05128, 0.009675, 0.02157), (0.05689, -0.002337, 0.02157), (0.05237, -0.0148, 0.0142), (0.04036, -0.02041, 0.0142), (0.02789, -0.01589, 0.0142), (0.02228, -0.003879, 0.0142), (0.0268, 0.008585, 0.0142), (0.03881, 0.0142, 0.0142), (0.05128, 0.009675, 0.0142), (0.05689, -0.002337, 0.0142), (0.04036, -0.02041, 0.02006), (0.05237, -0.0148, 0.02006), (0.02789, -0.01589, 0.02006), (0.02228, -0.003879, 0.02006), (0.0268, 0.008585, 0.02006), (0.03881, 0.0142, 0.02006), (0.05128, 0.009675, 0.02006), (0.05689, -0.002337, 0.02006), (0.05237, -0.0148, 0.01571), (0.04036, -0.02041, 0.01571), (0.02789, -0.01589, 0.01571), (0.02228, -0.003879, 0.01571), (0.0268, 0.008585, 0.01571), (0.03881, 0.0142, 0.01571), (0.05128, 0.009675, 0.01571), (0.05689, -0.002337, 0.01571), (0.04194, 0.01582, 0.04326), (0.04194, 0.01582, 0.03589), (0.02451, 0.008401, 0.04326), (0.02451, 0.008401, 0.03589), (0.01744, -0.009169, 0.04326), (0.01744, -0.009169, 0.03589), (0.02486, -0.0266, 0.04326), (0.02486, -0.0266, 0.03589), (0.04243, -0.03367, 0.04326), (0.04243, -0.03367, 0.03589), (0.05985, -0.02625, 0.04326), (0.05985, -0.02625, 0.03589), (0.06693, -0.008685, 0.04326), (0.06693, -0.008685, 0.03589), (0.05951, 0.008744, 0.04326), (0.05951, 0.008744, 0.03589), (0.02981, 0.003202, 0.03589), (0.04201, 0.008396, 0.03589), (0.02486, -0.009097, 0.03589), (0.03005, -0.0213, 0.03589), (0.04235, -0.02625, 0.03589), (0.05455, -0.02106, 0.03589), (0.05951, -0.008757, 0.03589), (0.05431, 0.003442, 0.03589), (0.04201, 0.008396, 0.04326), (0.02981, 0.003202, 0.04326), (0.02486, -0.009097, 0.04326), (0.03005, -0.0213, 0.04326), (0.04235, -0.02625, 0.04326), (0.05455, -0.02106, 0.04326), (0.05951, -0.008757, 0.04326), (0.05431, 0.003442, 0.04326), (0.02981, 0.003202, 0.0374), (0.04201, 0.008396, 0.0374), (0.02486, -0.009097, 0.0374), (0.03005, -0.0213, 0.0374), (0.04235, -0.02625, 0.0374), (0.05455, -0.02106, 0.0374), (0.05951, -0.008757, 0.0374), (0.05431, 0.003442, 0.0374), (0.04201, 0.008396, 0.04175), (0.02981, 0.003202, 0.04175), (0.02486, -0.009097, 0.04175), (0.03005, -0.0213, 0.04175), (0.04235, -0.02625, 0.04175), (0.05455, -0.02106, 0.04175), (0.05951, -0.008757, 0.04175), (0.05431, 0.003442, 0.04175), (0.03427, 0.02149, 0.03598), (0.03427, 0.02149, 0.02862), (0.01997, 0.009071, 0.03598), (0.01997, 0.009071, 0.02862), (0.01864, -0.009824, 0.03598), (0.01864, -0.009824, 0.02862), (0.03106, -0.02412, 0.03598), (0.03106, -0.02412, 0.02862), (0.04996, -0.02545, 0.03598), (0.04996, -0.02545, 0.02862), (0.06426, -0.01303, 0.03598), (0.06426, -0.01303, 0.02862), (0.06559, 0.005866, 0.03598), (0.06559, 0.005866, 0.02862), (0.05316, 0.02017, 0.03598), (0.05316, 0.02017, 0.02862), (0.02661, 0.005756, 0.02862), (0.03662, 0.01445, 0.02862), (0.02568, -0.00747, 0.02862), (0.03438, -0.01748, 0.02862), (0.04761, -0.01841, 0.02862), (0.05762, -0.009714, 0.02862), (0.05855, 0.003513, 0.02862), (0.04985, 0.01352, 0.02862), (0.03662, 0.01445, 0.03598), (0.02661, 0.005756, 0.03598), (0.02568, -0.00747, 0.03598), (0.03438, -0.01748, 0.03598), (0.04761, -0.01841, 0.03598), (0.05762, -0.009714, 0.03598), (0.05855, 0.003513, 0.03598), (0.04985, 0.01352, 0.03598), (0.02661, 0.005756, 0.03013), (0.03662, 0.01445, 0.03013), (0.02568, -0.00747, 0.03013), (0.03438, -0.01748, 0.03013), (0.04761, -0.01841, 0.03013), (0.05762, -0.009714, 0.03013), (0.05855, 0.003513, 0.03013), (0.04985, 0.01352, 0.03013), (0.03662, 0.01445, 0.03448), (0.02661, 0.005756, 0.03448), (0.02568, -0.00747, 0.03448), (0.03438, -0.01748, 0.03448), (0.04761, -0.01841, 0.03448), (0.05762, -0.009714, 0.03448), (0.05855, 0.003513, 0.03448), (0.04985, 0.01352, 0.03448), (0.02841, 0.01079, 0.05805), (0.02841, 0.01079, 0.05069), (0.01973, -0.006039, 0.05805), (0.01973, -0.006039, 0.05069), (0.02549, -0.02408, 0.05805), (0.02549, -0.02408, 0.05069), (0.04232, -0.03277, 0.05805), (0.04232, -0.03277, 0.05069), (0.06037, -0.02701, 0.05805), (0.06037, -0.02701, 0.05069), (0.06905, -0.01017, 0.05805), (0.06905, -0.01017, 0.05069), (0.06329, 0.007871, 0.05805), (0.06329, 0.007871, 0.05069), (0.04646, 0.01656, 0.05805), (0.04646, 0.01656, 0.05069), (0.02713, -0.006659, 0.05069), (0.03321, 0.005124, 0.05069), (0.03116, -0.01929, 0.05069), (0.04294, -0.02537, 0.05069), (0.05558, -0.02134, 0.05069), (0.06166, -0.009554, 0.05069), (0.05762, 0.003077, 0.05069), (0.04584, 0.009157, 0.05069), (0.03321, 0.005124, 0.05805), (0.02713, -0.006659, 0.05805), (0.03116, -0.01929, 0.05805), (0.04294, -0.02537, 0.05805), (0.05558, -0.02134, 0.05805), (0.06166, -0.009554, 0.05805), (0.05762, 0.003077, 0.05805), (0.04584, 0.009157, 0.05805), (0.02713, -0.006659, 0.05219), (0.03321, 0.005124, 0.05219), (0.03116, -0.01929, 0.05219), (0.04294, -0.02537, 0.05219), (0.05558, -0.02134, 0.05219), (0.06166, -0.009554, 0.05219), (0.05762, 0.003077, 0.05219), (0.04584, 0.009157, 0.05219), (0.03321, 0.005124, 0.05654), (0.02713, -0.006659, 0.05654), (0.03116, -0.01929, 0.05654), (0.04294, -0.02537, 0.05654), (0.05558, -0.02134, 0.05654), (0.06166, -0.009554, 0.05654), (0.05762, 0.003077, 0.05654), (0.04584, 0.009157, 0.05654), (0.04494, -0.03285, 0.05747), (0.04494, -0.03285, 0.06483), (0.0266, -0.02808, 0.05747), (0.0266, -0.02808, 0.06483), (0.01702, -0.01174, 0.05747), (0.01702, -0.01174, 0.06483), (0.02179, 0.00659, 0.05747), (0.02179, 0.00659, 0.06483), (0.03813, 0.01618, 0.05747), (0.03813, 0.01618, 0.06483), (0.05646, 0.0114, 0.05747), (0.05646, 0.0114, 0.06483), (0.06605, -0.004934, 0.05747), (0.06605, -0.004934, 0.06483), (0.06127, -0.02326, 0.05747), (0.06127, -0.02326, 0.06483), (0.03108, -0.02216, 0.06483), (0.04391, -0.0255, 0.06483), (0.02437, -0.01072, 0.06483), (0.02771, 0.002111, 0.06483), (0.03915, 0.008822, 0.06483), (0.05198, 0.005481, 0.06483), (0.05869, -0.005955, 0.06483), (0.05535, -0.01879, 0.06483), (0.04391, -0.0255, 0.05747), (0.03108, -0.02216, 0.05747), (0.02437, -0.01072, 0.05747), (0.02771, 0.002111, 0.05747), (0.03915, 0.008822, 0.05747), (0.05198, 0.005481, 0.05747), (0.05869, -0.005955, 0.05747), (0.05535, -0.01879, 0.05747), (0.03108, -0.02216, 0.06333), (0.04391, -0.0255, 0.06333), (0.02437, -0.01072, 0.06333), (0.02771, 0.002111, 0.06333), (0.03915, 0.008822, 0.06333), (0.05198, 0.005481, 0.06333), (0.05869, -0.005955, 0.06333), (0.05535, -0.01879, 0.06333), (0.04391, -0.0255, 0.05898), (0.03108, -0.02216, 0.05898), (0.02437, -0.01072, 0.05898), (0.02771, 0.002111, 0.05898), (0.03915, 0.008822, 0.05898), (0.05198, 0.005481, 0.05898), (0.05869, -0.005955, 0.05898), (0.05535, -0.01879, 0.05898), (-0.01786, 0.02285, 0.03611), (-0.01786, 0.02285, 0.02875), (-0.02461, 0.005151, 0.03611), (-0.02461, 0.005151, 0.02875), (-0.0419, -0.002585, 0.03611), (-0.0419, -0.002585, 0.02875), (-0.0596, 0.00417, 0.03611), (-0.0596, 0.00417, 0.02875), (-0.06733, 0.02146, 0.03611), (-0.06733, 0.02146, 0.02875), (-0.06058, 0.03916, 0.03611), (-0.06058, 0.03916, 0.02875), (-0.04329, 0.04689, 0.03611), (-0.04329, 0.04689, 0.02875), (-0.02559, 0.04014, 0.03611), (-0.02559, 0.04014, 0.02875), (-0.03001, 0.01025, 0.02875), (-0.02528, 0.02264, 0.02875), (-0.04211, 0.004836, 0.02875), (-0.0545, 0.009565, 0.02875), (-0.05991, 0.02167, 0.02875), (-0.05518, 0.03406, 0.02875), (-0.04308, 0.03947, 0.02875), (-0.03069, 0.03474, 0.02875), (-0.02528, 0.02264, 0.03611), (-0.03001, 0.01025, 0.03611), (-0.04211, 0.004836, 0.03611), (-0.0545, 0.009565, 0.03611), (-0.05991, 0.02167, 0.03611), (-0.05518, 0.03406, 0.03611), (-0.04308, 0.03947, 0.03611), (-0.03069, 0.03474, 0.03611), (-0.03001, 0.01025, 0.03025), (-0.02528, 0.02264, 0.03025), (-0.04211, 0.004836, 0.03025), (-0.0545, 0.009565, 0.03025), (-0.05991, 0.02167, 0.03025), (-0.05518, 0.03406, 0.03025), (-0.04308, 0.03947, 0.03025), (-0.03069, 0.03474, 0.03025), (-0.02528, 0.02264, 0.0346), (-0.03001, 0.01025, 0.0346), (-0.04211, 0.004836, 0.0346), (-0.0545, 0.009565, 0.0346), (-0.05991, 0.02167, 0.0346), (-0.05518, 0.03406, 0.0346), (-0.04308, 0.03947, 0.0346), (-0.03069, 0.03474, 0.0346), (-0.0119, 0.0154, 0.02884), (-0.0119, 0.0154, 0.02147), (-0.02377, 0.0006371, 0.02884), (-0.02377, 0.0006371, 0.02147), (-0.0426, -0.001404, 0.02884), (-0.0426, -0.001404, 0.02147), (-0.05736, 0.01047, 0.02884), (-0.05736, 0.01047, 0.02147), (-0.0594, 0.0293, 0.02884), (-0.0594, 0.0293, 0.02147), (-0.04753, 0.04406, 0.02884), (-0.04753, 0.04406, 0.02147), (-0.0287, 0.0461, 0.02884), (-0.0287, 0.0461, 0.02147), (-0.01394, 0.03423, 0.02884), (-0.01394, 0.03423, 0.02147), (-0.02733, 0.00715, 0.02147), (-0.01902, 0.01748, 0.02147), (-0.04052, 0.005722, 0.02147), (-0.05085, 0.01403, 0.02147), (-0.05228, 0.02721, 0.02147), (-0.04397, 0.03755, 0.02147), (-0.03078, 0.03897, 0.02147), (-0.02045, 0.03066, 0.02147), (-0.01902, 0.01748, 0.02884), (-0.02733, 0.00715, 0.02884), (-0.04052, 0.005722, 0.02884), (-0.05085, 0.01403, 0.02884), (-0.05228, 0.02721, 0.02884), (-0.04397, 0.03755, 0.02884), (-0.03078, 0.03897, 0.02884), (-0.02045, 0.03066, 0.02884), (-0.02733, 0.00715, 0.02298), (-0.01902, 0.01748, 0.02298), (-0.04052, 0.005722, 0.02298), (-0.05085, 0.01403, 0.02298), (-0.05228, 0.02721, 0.02298), (-0.04397, 0.03755, 0.02298), (-0.03078, 0.03897, 0.02298), (-0.02045, 0.03066, 0.02298), (-0.01902, 0.01748, 0.02733), (-0.02733, 0.00715, 0.02733), (-0.04052, 0.005722, 0.02733), (-0.05085, 0.01403, 0.02733), (-0.05228, 0.02721, 0.02733), (-0.04397, 0.03755, 0.02733), (-0.03078, 0.03897, 0.02733), (-0.02045, 0.03066, 0.02733), (-0.01379, 0.03434, 0.01404), (-0.01379, 0.03434, 0.006679), (-0.01351, 0.0154, 0.01404), (-0.01351, 0.0154, 0.006679), (-0.02671, 0.001817, 0.01404), (-0.02671, 0.001817, 0.006679), (-0.04565, 0.001542, 0.01404), (-0.04565, 0.001542, 0.006679), (-0.05924, 0.01474, 0.01404), (-0.05924, 0.01474, 0.006679), (-0.05951, 0.03368, 0.01404), (-0.05951, 0.03368, 0.006679), (-0.04631, 0.04727, 0.01404), (-0.04631, 0.04727, 0.006679), (-0.02737, 0.04754, 0.01404), (-0.02737, 0.04754, 0.006679), (-0.02041, 0.01815, 0.006679), (-0.0206, 0.0314, 0.006679), (-0.02965, 0.008634, 0.006679), (-0.04291, 0.008442, 0.006679), (-0.05242, 0.01768, 0.006679), (-0.05261, 0.03094, 0.006679), (-0.04337, 0.04045, 0.006679), (-0.03011, 0.04064, 0.006679), (-0.0206, 0.0314, 0.01404), (-0.02041, 0.01815, 0.01404), (-0.02965, 0.008634, 0.01404), (-0.04291, 0.008442, 0.01404), (-0.05242, 0.01768, 0.01404), (-0.05261, 0.03094, 0.01404), (-0.04337, 0.04045, 0.01404), (-0.03011, 0.04064, 0.01404), (-0.02041, 0.01815, 0.008185), (-0.0206, 0.0314, 0.008185), (-0.02965, 0.008634, 0.008185), (-0.04291, 0.008442, 0.008185), (-0.05242, 0.01768, 0.008185), (-0.05261, 0.03094, 0.008185), (-0.04337, 0.04045, 0.008185), (-0.03011, 0.04064, 0.008185), (-0.0206, 0.0314, 0.01254), (-0.02041, 0.01815, 0.01254), (-0.02965, 0.008634, 0.01254), (-0.04291, 0.008442, 0.01254), (-0.05242, 0.01768, 0.01254), (-0.05261, 0.03094, 0.01254), (-0.04337, 0.04045, 0.01254), (-0.03011, 0.04064, 0.01254), (-0.02313, 0.03628, 0.02131), (-0.02313, 0.03628, 0.01395), (-0.01704, 0.01834, 0.02131), (-0.01704, 0.01834, 0.01395), (-0.02542, 0.001353, 0.02131), (-0.02542, 0.001353, 0.01395), (-0.04335, -0.004736, 0.02131), (-0.04335, -0.004736, 0.01395), (-0.06034, 0.003642, 0.02131), (-0.06034, 0.003642, 0.01395), (-0.06643, 0.02158, 0.02131), (-0.06643, 0.02158, 0.01395), (-0.05805, 0.03857, 0.02131), (-0.05805, 0.03857, 0.01395), (-0.04012, 0.04466, 0.02131), (-0.04012, 0.04466, 0.01395), (-0.02445, 0.01883, 0.01395), (-0.02871, 0.03138, 0.01395), (-0.03031, 0.006936, 0.01395), (-0.04287, 0.002673, 0.01395), (-0.05476, 0.008537, 0.01395), (-0.05902, 0.02109, 0.01395), (-0.05316, 0.03298, 0.01395), (-0.0406, 0.03725, 0.01395), (-0.02871, 0.03138, 0.02131), (-0.02445, 0.01883, 0.02131), (-0.03031, 0.006936, 0.02131), (-0.04287, 0.002673, 0.02131), (-0.05476, 0.008537, 0.02131), (-0.05902, 0.02109, 0.02131), (-0.05316, 0.03298, 0.02131), (-0.0406, 0.03725, 0.02131), (-0.02445, 0.01883, 0.01546), (-0.02871, 0.03138, 0.01546), (-0.03031, 0.006936, 0.01546), (-0.04287, 0.002673, 0.01546), (-0.05476, 0.008537, 0.01546), (-0.05902, 0.02109, 0.01546), (-0.05316, 0.03298, 0.01546), (-0.0406, 0.03725, 0.01546), (-0.02871, 0.03138, 0.01981), (-0.02445, 0.01883, 0.01981), (-0.03031, 0.006936, 0.01981), (-0.04287, 0.002673, 0.01981), (-0.05476, 0.008537, 0.01981), (-0.05902, 0.02109, 0.01981), (-0.05316, 0.03298, 0.01981), (-0.0406, 0.03725, 0.01981), (-0.06677, 0.01738, -0.000468), (-0.06677, 0.01738, 0.006896), (-0.05599, 0.001799, -0.000468), (-0.05599, 0.0018, 0.006896), (-0.03736, -0.001593, -0.000468), (-0.03736, -0.001593, 0.006896), (-0.02178, 0.009185, -0.000468), (-0.02178, 0.009185, 0.006896), (-0.01839, 0.02782, -0.000468), (-0.01839, 0.02782, 0.006896), (-0.02917, 0.0434, -0.000468), (-0.02917, 0.0434, 0.006896), (-0.0478, 0.04679, -0.000468), (-0.0478, 0.04679, 0.006896), (-0.06338, 0.03601, -0.000468), (-0.06338, 0.03601, 0.006896), (-0.05197, 0.008039, 0.006896), (-0.05951, 0.01894, 0.006896), (-0.03892, 0.005664, 0.006896), (-0.02802, 0.01321, 0.006896), (-0.02565, 0.02625, 0.006896), (-0.03319, 0.03716, 0.006896), (-0.04624, 0.03953, 0.006896), (-0.05714, 0.03199, 0.006896), (-0.05951, 0.01894, -0.000468), (-0.05197, 0.008039, -0.000468), (-0.03892, 0.005664, -0.000468), (-0.02802, 0.01321, -0.000468), (-0.02565, 0.02625, -0.000468), (-0.03319, 0.03716, -0.000468), (-0.04624, 0.03953, -0.000468), (-0.05714, 0.03199, -0.000468), (-0.05197, 0.008039, 0.005389), (-0.05951, 0.01894, 0.005389), (-0.03892, 0.005664, 0.005389), (-0.02802, 0.01321, 0.005389), (-0.02565, 0.02625, 0.005389), (-0.03319, 0.03716, 0.005389), (-0.04624, 0.03953, 0.005389), (-0.05714, 0.03199, 0.005389), (-0.05951, 0.01894, 0.001039), (-0.05197, 0.008039, 0.001039), (-0.03892, 0.005664, 0.001039), (-0.02802, 0.01321, 0.001039), (-0.02565, 0.02625, 0.001039), (-0.03319, 0.03716, 0.001039), (-0.04624, 0.03953, 0.001039), (-0.05714, 0.03199, 0.001039)], [], [(0, 1, 3, 2), (2, 3, 5, 4), (4, 5, 7, 6), (6, 7, 9, 8), (8, 9, 11, 10), (10, 11, 13, 12), (11, 9, 20, 21), (12, 13, 15, 14), (14, 15, 1, 0), (6, 8, 28, 27), (18, 16, 32, 34), (1, 15, 23, 17), (3, 1, 17, 16), (7, 5, 18, 19), (13, 11, 21, 22), (9, 7, 19, 20), (15, 13, 22, 23), (5, 3, 16, 18), (31, 24, 40, 47), (12, 14, 31, 30), (2, 4, 26, 25), (8, 10, 29, 28), (14, 0, 24, 31), (0, 2, 25, 24), (4, 6, 27, 26), (10, 12, 30, 29), (32, 33, 39, 38, 37, 36, 35, 34), (40, 41, 42, 43, 44, 45, 46, 47), (24, 25, 41, 40), (19, 18, 34, 35), (25, 26, 42, 41), (20, 19, 35, 36), (26, 27, 43, 42), (21, 20, 36, 37), (27, 28, 44, 43), (22, 21, 37, 38), (28, 29, 45, 44), (23, 22, 38, 39), (29, 30, 46, 45), (17, 23, 39, 33), (30, 31, 47, 46), (16, 17, 33, 32), (48, 49, 51, 50), (50, 51, 53, 52), (52, 53, 55, 54), (54, 55, 57, 56), (56, 57, 59, 58), (58, 59, 61, 60), (59, 57, 68, 69), (60, 61, 63, 62), (62, 63, 49, 48), (54, 56, 76, 75), (66, 64, 80, 82), (49, 63, 71, 65), (51, 49, 65, 64), (55, 53, 66, 67), (61, 59, 69, 70), (57, 55, 67, 68), (63, 61, 70, 71), (53, 51, 64, 66), (79, 72, 88, 95), (60, 62, 79, 78), (50, 52, 74, 73), (56, 58, 77, 76), (62, 48, 72, 79), (48, 50, 73, 72), (52, 54, 75, 74), (58, 60, 78, 77), (80, 81, 87, 86, 85, 84, 83, 82), (88, 89, 90, 91, 92, 93, 94, 95), (72, 73, 89, 88), (67, 66, 82, 83), (73, 74, 90, 89), (68, 67, 83, 84), (74, 75, 91, 90), (69, 68, 84, 85), (75, 76, 92, 91), (70, 69, 85, 86), (76, 77, 93, 92), (71, 70, 86, 87), (77, 78, 94, 93), (65, 71, 87, 81), (78, 79, 95, 94), (64, 65, 81, 80), (96, 97, 99, 98), (98, 99, 101, 100), (100, 101, 103, 102), (102, 103, 105, 104), (104, 105, 107, 106), (106, 107, 109, 108), (107, 105, 116, 117), (108, 109, 111, 110), (110, 111, 97, 96), (102, 104, 124, 123), (114, 112, 128, 130), (97, 111, 119, 113), (99, 97, 113, 112), (103, 101, 114, 115), (109, 107, 117, 118), (105, 103, 115, 116), (111, 109, 118, 119), (101, 99, 112, 114), (127, 120, 136, 143), (108, 110, 127, 126), (98, 100, 122, 121), (104, 106, 125, 124), (110, 96, 120, 127), (96, 98, 121, 120), (100, 102, 123, 122), (106, 108, 126, 125), (128, 129, 135, 134, 133, 132, 131, 130), (136, 137, 138, 139, 140, 141, 142, 143), (120, 121, 137, 136), (115, 114, 130, 131), (121, 122, 138, 137), (116, 115, 131, 132), (122, 123, 139, 138), (117, 116, 132, 133), (123, 124, 140, 139), (118, 117, 133, 134), (124, 125, 141, 140), (119, 118, 134, 135), (125, 126, 142, 141), (113, 119, 135, 129), (126, 127, 143, 142), (112, 113, 129, 128), (144, 145, 147, 146), (146, 147, 149, 148), (148, 149, 151, 150), (150, 151, 153, 152), (152, 153, 155, 154), (154, 155, 157, 156), (155, 153, 164, 165), (156, 157, 159, 158), (158, 159, 145, 144), (150, 152, 172, 171), (162, 160, 176, 178), (145, 159, 167, 161), (147, 145, 161, 160), (151, 149, 162, 163), (157, 155, 165, 166), (153, 151, 163, 164), (159, 157, 166, 167), (149, 147, 160, 162), (175, 168, 184, 191), (156, 158, 175, 174), (146, 148, 170, 169), (152, 154, 173, 172), (158, 144, 168, 175), (144, 146, 169, 168), (148, 150, 171, 170), (154, 156, 174, 173), (176, 177, 183, 182, 181, 180, 179, 178), (184, 185, 186, 187, 188, 189, 190, 191), (168, 169, 185, 184), (163, 162, 178, 179), (169, 170, 186, 185), (164, 163, 179, 180), (170, 171, 187, 186), (165, 164, 180, 181), (171, 172, 188, 187), (166, 165, 181, 182), (172, 173, 189, 188), (167, 166, 182, 183), (173, 174, 190, 189), (161, 167, 183, 177), (174, 175, 191, 190), (160, 161, 177, 176), (192, 193, 195, 194), (194, 195, 197, 196), (196, 197, 199, 198), (198, 199, 201, 200), (200, 201, 203, 202), (202, 203, 205, 204), (203, 201, 212, 213), (204, 205, 207, 206), (206, 207, 193, 192), (198, 200, 220, 219), (210, 208, 224, 226), (193, 207, 215, 209), (195, 193, 209, 208), (199, 197, 210, 211), (205, 203, 213, 214), (201, 199, 211, 212), (207, 205, 214, 215), (197, 195, 208, 210), (223, 216, 232, 239), (204, 206, 223, 222), (194, 196, 218, 217), (200, 202, 221, 220), (206, 192, 216, 223), (192, 194, 217, 216), (196, 198, 219, 218), (202, 204, 222, 221), (224, 225, 231, 230, 229, 228, 227, 226), (232, 233, 234, 235, 236, 237, 238, 239), (216, 217, 233, 232), (211, 210, 226, 227), (217, 218, 234, 233), (212, 211, 227, 228), (218, 219, 235, 234), (213, 212, 228, 229), (219, 220, 236, 235), (214, 213, 229, 230), (220, 221, 237, 236), (215, 214, 230, 231), (221, 222, 238, 237), (209, 215, 231, 225), (222, 223, 239, 238), (208, 209, 225, 224), (240, 241, 243, 242), (242, 243, 245, 244), (244, 245, 247, 246), (246, 247, 249, 248), (248, 249, 251, 250), (250, 251, 253, 252), (251, 249, 260, 261), (252, 253, 255, 254), (254, 255, 241, 240), (246, 248, 268, 267), (258, 256, 272, 274), (241, 255, 263, 257), (243, 241, 257, 256), (247, 245, 258, 259), (253, 251, 261, 262), (249, 247, 259, 260), (255, 253, 262, 263), (245, 243, 256, 258), (271, 264, 280, 287), (252, 254, 271, 270), (242, 244, 266, 265), (248, 250, 269, 268), (254, 240, 264, 271), (240, 242, 265, 264), (244, 246, 267, 266), (250, 252, 270, 269), (272, 273, 279, 278, 277, 276, 275, 274), (280, 281, 282, 283, 284, 285, 286, 287), (264, 265, 281, 280), (259, 258, 274, 275), (265, 266, 282, 281), (260, 259, 275, 276), (266, 267, 283, 282), (261, 260, 276, 277), (267, 268, 284, 283), (262, 261, 277, 278), (268, 269, 285, 284), (263, 262, 278, 279), (269, 270, 286, 285), (257, 263, 279, 273), (270, 271, 287, 286), (256, 257, 273, 272), (288, 289, 291, 290), (290, 291, 293, 292), (292, 293, 295, 294), (294, 295, 297, 296), (296, 297, 299, 298), (298, 299, 301, 300), (299, 297, 308, 309), (300, 301, 303, 302), (302, 303, 289, 288), (294, 296, 316, 315), (306, 304, 320, 322), (289, 303, 311, 305), (291, 289, 305, 304), (295, 293, 306, 307), (301, 299, 309, 310), (297, 295, 307, 308), (303, 301, 310, 311), (293, 291, 304, 306), (319, 312, 328, 335), (300, 302, 319, 318), (290, 292, 314, 313), (296, 298, 317, 316), (302, 288, 312, 319), (288, 290, 313, 312), (292, 294, 315, 314), (298, 300, 318, 317), (320, 321, 327, 326, 325, 324, 323, 322), (328, 329, 330, 331, 332, 333, 334, 335), (312, 313, 329, 328), (307, 306, 322, 323), (313, 314, 330, 329), (308, 307, 323, 324), (314, 315, 331, 330), (309, 308, 324, 325), (315, 316, 332, 331), (310, 309, 325, 326), (316, 317, 333, 332), (311, 310, 326, 327), (317, 318, 334, 333), (305, 311, 327, 321), (318, 319, 335, 334), (304, 305, 321, 320), (336, 337, 339, 338), (338, 339, 341, 340), (340, 341, 343, 342), (342, 343, 345, 344), (344, 345, 347, 346), (346, 347, 349, 348), (347, 345, 356, 357), (348, 349, 351, 350), (350, 351, 337, 336), (342, 344, 364, 363), (354, 352, 368, 370), (337, 351, 359, 353), (339, 337, 353, 352), (343, 341, 354, 355), (349, 347, 357, 358), (345, 343, 355, 356), (351, 349, 358, 359), (341, 339, 352, 354), (367, 360, 376, 383), (348, 350, 367, 366), (338, 340, 362, 361), (344, 346, 365, 364), (350, 336, 360, 367), (336, 338, 361, 360), (340, 342, 363, 362), (346, 348, 366, 365), (368, 369, 375, 374, 373, 372, 371, 370), (376, 377, 378, 379, 380, 381, 382, 383), (360, 361, 377, 376), (355, 354, 370, 371), (361, 362, 378, 377), (356, 355, 371, 372), (362, 363, 379, 378), (357, 356, 372, 373), (363, 364, 380, 379), (358, 357, 373, 374), (364, 365, 381, 380), (359, 358, 374, 375), (365, 366, 382, 381), (353, 359, 375, 369), (366, 367, 383, 382), (352, 353, 369, 368), (384, 385, 387, 386), (386, 387, 389, 388), (388, 389, 391, 390), (390, 391, 393, 392), (392, 393, 395, 394), (394, 395, 397, 396), (395, 393, 404, 405), (396, 397, 399, 398), (398, 399, 385, 384), (390, 392, 412, 411), (402, 400, 416, 418), (385, 399, 407, 401), (387, 385, 401, 400), (391, 389, 402, 403), (397, 395, 405, 406), (393, 391, 403, 404), (399, 397, 406, 407), (389, 387, 400, 402), (415, 408, 424, 431), (396, 398, 415, 414), (386, 388, 410, 409), (392, 394, 413, 412), (398, 384, 408, 415), (384, 386, 409, 408), (388, 390, 411, 410), (394, 396, 414, 413), (416, 417, 423, 422, 421, 420, 419, 418), (424, 425, 426, 427, 428, 429, 430, 431), (408, 409, 425, 424), (403, 402, 418, 419), (409, 410, 426, 425), (404, 403, 419, 420), (410, 411, 427, 426), (405, 404, 420, 421), (411, 412, 428, 427), (406, 405, 421, 422), (412, 413, 429, 428), (407, 406, 422, 423), (413, 414, 430, 429), (401, 407, 423, 417), (414, 415, 431, 430), (400, 401, 417, 416), (432, 433, 435, 434), (434, 435, 437, 436), (436, 437, 439, 438), (438, 439, 441, 440), (440, 441, 443, 442), (442, 443, 445, 444), (443, 441, 452, 453), (444, 445, 447, 446), (446, 447, 433, 432), (438, 440, 460, 459), (450, 448, 464, 466), (433, 447, 455, 449), (435, 433, 449, 448), (439, 437, 450, 451), (445, 443, 453, 454), (441, 439, 451, 452), (447, 445, 454, 455), (437, 435, 448, 450), (463, 456, 472, 479), (444, 446, 463, 462), (434, 436, 458, 457), (440, 442, 461, 460), (446, 432, 456, 463), (432, 434, 457, 456), (436, 438, 459, 458), (442, 444, 462, 461), (464, 465, 471, 470, 469, 468, 467, 466), (472, 473, 474, 475, 476, 477, 478, 479), (456, 457, 473, 472), (451, 450, 466, 467), (457, 458, 474, 473), (452, 451, 467, 468), (458, 459, 475, 474), (453, 452, 468, 469), (459, 460, 476, 475), (454, 453, 469, 470), (460, 461, 477, 476), (455, 454, 470, 471), (461, 462, 478, 477), (449, 455, 471, 465), (462, 463, 479, 478), (448, 449, 465, 464), (480, 481, 483, 482), (482, 483, 485, 484), (484, 485, 487, 486), (486, 487, 489, 488), (488, 489, 491, 490), (490, 491, 493, 492), (491, 489, 500, 501), (492, 493, 495, 494), (494, 495, 481, 480), (486, 488, 508, 507), (498, 496, 512, 514), (481, 495, 503, 497), (483, 481, 497, 496), (487, 485, 498, 499), (493, 491, 501, 502), (489, 487, 499, 500), (495, 493, 502, 503), (485, 483, 496, 498), (511, 504, 520, 527), (492, 494, 511, 510), (482, 484, 506, 505), (488, 490, 509, 508), (494, 480, 504, 511), (480, 482, 505, 504), (484, 486, 507, 506), (490, 492, 510, 509), (512, 513, 519, 518, 517, 516, 515, 514), (520, 521, 522, 523, 524, 525, 526, 527), (504, 505, 521, 520), (499, 498, 514, 515), (505, 506, 522, 521), (500, 499, 515, 516), (506, 507, 523, 522), (501, 500, 516, 517), (507, 508, 524, 523), (502, 501, 517, 518), (508, 509, 525, 524), (503, 502, 518, 519), (509, 510, 526, 525), (497, 503, 519, 513), (510, 511, 527, 526), (496, 497, 513, 512), (528, 529, 531, 530), (530, 531, 533, 532), (532, 533, 535, 534), (534, 535, 537, 536), (536, 537, 539, 538), (538, 539, 541, 540), (539, 537, 548, 549), (540, 541, 543, 542), (542, 543, 529, 528), (534, 536, 556, 555), (546, 544, 560, 562), (529, 543, 551, 545), (531, 529, 545, 544), (535, 533, 546, 547), (541, 539, 549, 550), (537, 535, 547, 548), (543, 541, 550, 551), (533, 531, 544, 546), (559, 552, 568, 575), (540, 542, 559, 558), (530, 532, 554, 553), (536, 538, 557, 556), (542, 528, 552, 559), (528, 530, 553, 552), (532, 534, 555, 554), (538, 540, 558, 557), (560, 561, 567, 566, 565, 564, 563, 562), (568, 569, 570, 571, 572, 573, 574, 575), (552, 553, 569, 568), (547, 546, 562, 563), (553, 554, 570, 569), (548, 547, 563, 564), (554, 555, 571, 570), (549, 548, 564, 565), (555, 556, 572, 571), (550, 549, 565, 566), (556, 557, 573, 572), (551, 550, 566, 567), (557, 558, 574, 573), (545, 551, 567, 561), (558, 559, 575, 574), (544, 545, 561, 560), (576, 577, 579, 578), (578, 579, 581, 580), (580, 581, 583, 582), (582, 583, 585, 584), (584, 585, 587, 586), (586, 587, 589, 588), (587, 585, 596, 597), (588, 589, 591, 590), (590, 591, 577, 576), (582, 584, 604, 603), (594, 592, 608, 610), (577, 591, 599, 593), (579, 577, 593, 592), (583, 581, 594, 595), (589, 587, 597, 598), (585, 583, 595, 596), (591, 589, 598, 599), (581, 579, 592, 594), (607, 600, 616, 623), (588, 590, 607, 606), (578, 580, 602, 601), (584, 586, 605, 604), (590, 576, 600, 607), (576, 578, 601, 600), (580, 582, 603, 602), (586, 588, 606, 605), (608, 609, 615, 614, 613, 612, 611, 610), (616, 617, 618, 619, 620, 621, 622, 623), (600, 601, 617, 616), (595, 594, 610, 611), (601, 602, 618, 617), (596, 595, 611, 612), (602, 603, 619, 618), (597, 596, 612, 613), (603, 604, 620, 619), (598, 597, 613, 614), (604, 605, 621, 620), (599, 598, 614, 615), (605, 606, 622, 621), (593, 599, 615, 609), (606, 607, 623, 622), (592, 593, 609, 608), (624, 625, 627, 626), (626, 627, 629, 628), (628, 629, 631, 630), (630, 631, 633, 632), (632, 633, 635, 634), (634, 635, 637, 636), (635, 633, 644, 645), (636, 637, 639, 638), (638, 639, 625, 624), (630, 632, 652, 651), (642, 640, 656, 658), (625, 639, 647, 641), (627, 625, 641, 640), (631, 629, 642, 643), (637, 635, 645, 646), (633, 631, 643, 644), (639, 637, 646, 647), (629, 627, 640, 642), (655, 648, 664, 671), (636, 638, 655, 654), (626, 628, 650, 649), (632, 634, 653, 652), (638, 624, 648, 655), (624, 626, 649, 648), (628, 630, 651, 650), (634, 636, 654, 653), (656, 657, 663, 662, 661, 660, 659, 658), (664, 665, 666, 667, 668, 669, 670, 671), (648, 649, 665, 664), (643, 642, 658, 659), (649, 650, 666, 665), (644, 643, 659, 660), (650, 651, 667, 666), (645, 644, 660, 661), (651, 652, 668, 667), (646, 645, 661, 662), (652, 653, 669, 668), (647, 646, 662, 663), (653, 654, 670, 669), (641, 647, 663, 657), (654, 655, 671, 670), (640, 641, 657, 656), (672, 673, 675, 674), (674, 675, 677, 676), (676, 677, 679, 678), (678, 679, 681, 680), (680, 681, 683, 682), (682, 683, 685, 684), (683, 681, 692, 693), (684, 685, 687, 686), (686, 687, 673, 672), (678, 680, 700, 699), (690, 688, 704, 706), (673, 687, 695, 689), (675, 673, 689, 688), (679, 677, 690, 691), (685, 683, 693, 694), (681, 679, 691, 692), (687, 685, 694, 695), (677, 675, 688, 690), (703, 696, 712, 719), (684, 686, 703, 702), (674, 676, 698, 697), (680, 682, 701, 700), (686, 672, 696, 703), (672, 674, 697, 696), (676, 678, 699, 698), (682, 684, 702, 701), (704, 705, 711, 710, 709, 708, 707, 706), (712, 713, 714, 715, 716, 717, 718, 719), (696, 697, 713, 712), (691, 690, 706, 707), (697, 698, 714, 713), (692, 691, 707, 708), (698, 699, 715, 714), (693, 692, 708, 709), (699, 700, 716, 715), (694, 693, 709, 710), (700, 701, 717, 716), (695, 694, 710, 711), (701, 702, 718, 717), (689, 695, 711, 705), (702, 703, 719, 718), (688, 689, 705, 704), (720, 721, 723, 722), (722, 723, 725, 724), (724, 725, 727, 726), (726, 727, 729, 728), (728, 729, 731, 730), (730, 731, 733, 732), (731, 729, 740, 741), (732, 733, 735, 734), (734, 735, 721, 720), (726, 728, 748, 747), (738, 736, 752, 754), (721, 735, 743, 737), (723, 721, 737, 736), (727, 725, 738, 739), (733, 731, 741, 742), (729, 727, 739, 740), (735, 733, 742, 743), (725, 723, 736, 738), (751, 744, 760, 767), (732, 734, 751, 750), (722, 724, 746, 745), (728, 730, 749, 748), (734, 720, 744, 751), (720, 722, 745, 744), (724, 726, 747, 746), (730, 732, 750, 749), (752, 753, 759, 758, 757, 756, 755, 754), (760, 761, 762, 763, 764, 765, 766, 767), (744, 745, 761, 760), (739, 738, 754, 755), (745, 746, 762, 761), (740, 739, 755, 756), (746, 747, 763, 762), (741, 740, 756, 757), (747, 748, 764, 763), (742, 741, 757, 758), (748, 749, 765, 764), (743, 742, 758, 759), (749, 750, 766, 765), (737, 743, 759, 753), (750, 751, 767, 766), (736, 737, 753, 752), (768, 769, 771, 770), (770, 771, 773, 772), (772, 773, 775, 774), (774, 775, 777, 776), (776, 777, 779, 778), (778, 779, 781, 780), (779, 777, 788, 789), (780, 781, 783, 782), (782, 783, 769, 768), (774, 776, 796, 795), (786, 784, 800, 802), (769, 783, 791, 785), (771, 769, 785, 784), (775, 773, 786, 787), (781, 779, 789, 790), (777, 775, 787, 788), (783, 781, 790, 791), (773, 771, 784, 786), (799, 792, 808, 815), (780, 782, 799, 798), (770, 772, 794, 793), (776, 778, 797, 796), (782, 768, 792, 799), (768, 770, 793, 792), (772, 774, 795, 794), (778, 780, 798, 797), (800, 801, 807, 806, 805, 804, 803, 802), (808, 809, 810, 811, 812, 813, 814, 815), (792, 793, 809, 808), (787, 786, 802, 803), (793, 794, 810, 809), (788, 787, 803, 804), (794, 795, 811, 810), (789, 788, 804, 805), (795, 796, 812, 811), (790, 789, 805, 806), (796, 797, 813, 812), (791, 790, 806, 807), (797, 798, 814, 813), (785, 791, 807, 801), (798, 799, 815, 814), (784, 785, 801, 800), (816, 817, 819, 818), (818, 819, 821, 820), (820, 821, 823, 822), (822, 823, 825, 824), (824, 825, 827, 826), (826, 827, 829, 828), (827, 825, 836, 837), (828, 829, 831, 830), (830, 831, 817, 816), (822, 824, 844, 843), (834, 832, 848, 850), (817, 831, 839, 833), (819, 817, 833, 832), (823, 821, 834, 835), (829, 827, 837, 838), (825, 823, 835, 836), (831, 829, 838, 839), (821, 819, 832, 834), (847, 840, 856, 863), (828, 830, 847, 846), (818, 820, 842, 841), (824, 826, 845, 844), (830, 816, 840, 847), (816, 818, 841, 840), (820, 822, 843, 842), (826, 828, 846, 845), (848, 849, 855, 854, 853, 852, 851, 850), (856, 857, 858, 859, 860, 861, 862, 863), (840, 841, 857, 856), (835, 834, 850, 851), (841, 842, 858, 857), (836, 835, 851, 852), (842, 843, 859, 858), (837, 836, 852, 853), (843, 844, 860, 859), (838, 837, 853, 854), (844, 845, 861, 860), (839, 838, 854, 855), (845, 846, 862, 861), (833, 839, 855, 849), (846, 847, 863, 862), (832, 833, 849, 848), (864, 865, 867, 866), (866, 867, 869, 868), (868, 869, 871, 870), (870, 871, 873, 872), (872, 873, 875, 874), (874, 875, 877, 876), (875, 873, 884, 885), (876, 877, 879, 878), (878, 879, 865, 864), (870, 872, 892, 891), (882, 880, 896, 898), (865, 879, 887, 881), (867, 865, 881, 880), (871, 869, 882, 883), (877, 875, 885, 886), (873, 871, 883, 884), (879, 877, 886, 887), (869, 867, 880, 882), (895, 888, 904, 911), (876, 878, 895, 894), (866, 868, 890, 889), (872, 874, 893, 892), (878, 864, 888, 895), (864, 866, 889, 888), (868, 870, 891, 890), (874, 876, 894, 893), (896, 897, 903, 902, 901, 900, 899, 898), (904, 905, 906, 907, 908, 909, 910, 911), (888, 889, 905, 904), (883, 882, 898, 899), (889, 890, 906, 905), (884, 883, 899, 900), (890, 891, 907, 906), (885, 884, 900, 901), (891, 892, 908, 907), (886, 885, 901, 902), (892, 893, 909, 908), (887, 886, 902, 903), (893, 894, 910, 909), (881, 887, 903, 897), (894, 895, 911, 910), (880, 881, 897, 896), (912, 913, 915, 914), (914, 915, 917, 916), (916, 917, 919, 918), (918, 919, 921, 920), (920, 921, 923, 922), (922, 923, 925, 924), (923, 921, 932, 933), (924, 925, 927, 926), (926, 927, 913, 912), (918, 920, 940, 939), (930, 928, 944, 946), (913, 927, 935, 929), (915, 913, 929, 928), (919, 917, 930, 931), (925, 923, 933, 934), (921, 919, 931, 932), (927, 925, 934, 935), (917, 915, 928, 930), (943, 936, 952, 959), (924, 926, 943, 942), (914, 916, 938, 937), (920, 922, 941, 940), (926, 912, 936, 943), (912, 914, 937, 936), (916, 918, 939, 938), (922, 924, 942, 941), (944, 945, 951, 950, 949, 948, 947, 946), (952, 953, 954, 955, 956, 957, 958, 959), (936, 937, 953, 952), (931, 930, 946, 947), (937, 938, 954, 953), (932, 931, 947, 948), (938, 939, 955, 954), (933, 932, 948, 949), (939, 940, 956, 955), (934, 933, 949, 950), (940, 941, 957, 956), (935, 934, 950, 951), (941, 942, 958, 957), (929, 935, 951, 945), (942, 943, 959, 958), (928, 929, 945, 944), (960, 961, 963, 962), (962, 963, 965, 964), (964, 965, 967, 966), (966, 967, 969, 968), (968, 969, 971, 970), (970, 971, 973, 972), (971, 969, 980, 981), (972, 973, 975, 974), (974, 975, 961, 960), (966, 968, 988, 987), (978, 976, 992, 994), (961, 975, 983, 977), (963, 961, 977, 976), (967, 965, 978, 979), (973, 971, 981, 982), (969, 967, 979, 980), (975, 973, 982, 983), (965, 963, 976, 978), (991, 984, 1000, 1007), (972, 974, 991, 990), (962, 964, 986, 985), (968, 970, 989, 988), (974, 960, 984, 991), (960, 962, 985, 984), (964, 966, 987, 986), (970, 972, 990, 989), (992, 993, 999, 998, 997, 996, 995, 994), (1000, 1001, 1002, 1003, 1004, 1005, 1006, 1007), (984, 985, 1001, 1000), (979, 978, 994, 995), (985, 986, 1002, 1001), (980, 979, 995, 996), (986, 987, 1003, 1002), (981, 980, 996, 997), (987, 988, 1004, 1003), (982, 981, 997, 998), (988, 989, 1005, 1004), (983, 982, 998, 999), (989, 990, 1006, 1005), (977, 983, 999, 993), (990, 991, 1007, 1006), (976, 977, 993, 992), (1008, 1009, 1011, 1010), (1010, 1011, 1013, 1012), (1012, 1013, 1015, 1014), (1014, 1015, 1017, 1016), (1016, 1017, 1019, 1018), (1018, 1019, 1021, 1020), (1019, 1017, 1028, 1029), (1020, 1021, 1023, 1022), (1022, 1023, 1009, 1008), (1014, 1016, 1036, 1035), (1026, 1024, 1040, 1042), (1009, 1023, 1031, 1025), (1011, 1009, 1025, 1024), (1015, 1013, 1026, 1027), (1021, 1019, 1029, 1030), (1017, 1015, 1027, 1028), (1023, 1021, 1030, 1031), (1013, 1011, 1024, 1026), (1039, 1032, 1048, 1055), (1020, 1022, 1039, 1038), (1010, 1012, 1034, 1033), (1016, 1018, 1037, 1036), (1022, 1008, 1032, 1039), (1008, 1010, 1033, 1032), (1012, 1014, 1035, 1034), (1018, 1020, 1038, 1037), (1040, 1041, 1047, 1046, 1045, 1044, 1043, 1042), (1048, 1049, 1050, 1051, 1052, 1053, 1054, 1055), (1032, 1033, 1049, 1048), (1027, 1026, 1042, 1043), (1033, 1034, 1050, 1049), (1028, 1027, 1043, 1044), (1034, 1035, 1051, 1050), (1029, 1028, 1044, 1045), (1035, 1036, 1052, 1051), (1030, 1029, 1045, 1046), (1036, 1037, 1053, 1052), (1031, 1030, 1046, 1047), (1037, 1038, 1054, 1053), (1025, 1031, 1047, 1041), (1038, 1039, 1055, 1054), (1024, 1025, 1041, 1040), (1056, 1057, 1059, 1058), (1058, 1059, 1061, 1060), (1060, 1061, 1063, 1062), (1062, 1063, 1065, 1064), (1064, 1065, 1067, 1066), (1066, 1067, 1069, 1068), (1067, 1065, 1076, 1077), (1068, 1069, 1071, 1070), (1070, 1071, 1057, 1056), (1062, 1064, 1084, 1083), (1074, 1072, 1088, 1090), (1057, 1071, 1079, 1073), (1059, 1057, 1073, 1072), (1063, 1061, 1074, 1075), (1069, 1067, 1077, 1078), (1065, 1063, 1075, 1076), (1071, 1069, 1078, 1079), (1061, 1059, 1072, 1074), (1087, 1080, 1096, 1103), (1068, 1070, 1087, 1086), (1058, 1060, 1082, 1081), (1064, 1066, 1085, 1084), (1070, 1056, 1080, 1087), (1056, 1058, 1081, 1080), (1060, 1062, 1083, 1082), (1066, 1068, 1086, 1085), (1088, 1089, 1095, 1094, 1093, 1092, 1091, 1090), (1096, 1097, 1098, 1099, 1100, 1101, 1102, 1103), (1080, 1081, 1097, 1096), (1075, 1074, 1090, 1091), (1081, 1082, 1098, 1097), (1076, 1075, 1091, 1092), (1082, 1083, 1099, 1098), (1077, 1076, 1092, 1093), (1083, 1084, 1100, 1099), (1078, 1077, 1093, 1094), (1084, 1085, 1101, 1100), (1079, 1078, 1094, 1095), (1085, 1086, 1102, 1101), (1073, 1079, 1095, 1089), (1086, 1087, 1103, 1102), (1072, 1073, 1089, 1088), (1104, 1105, 1107, 1106), (1106, 1107, 1109, 1108), (1108, 1109, 1111, 1110), (1110, 1111, 1113, 1112), (1112, 1113, 1115, 1114), (1114, 1115, 1117, 1116), (1115, 1113, 1124, 1125), (1116, 1117, 1119, 1118), (1118, 1119, 1105, 1104), (1110, 1112, 1132, 1131), (1122, 1120, 1136, 1138), (1105, 1119, 1127, 1121), (1107, 1105, 1121, 1120), (1111, 1109, 1122, 1123), (1117, 1115, 1125, 1126), (1113, 1111, 1123, 1124), (1119, 1117, 1126, 1127), (1109, 1107, 1120, 1122), (1135, 1128, 1144, 1151), (1116, 1118, 1135, 1134), (1106, 1108, 1130, 1129), (1112, 1114, 1133, 1132), (1118, 1104, 1128, 1135), (1104, 1106, 1129, 1128), (1108, 1110, 1131, 1130), (1114, 1116, 1134, 1133), (1136, 1137, 1143, 1142, 1141, 1140, 1139, 1138), (1144, 1145, 1146, 1147, 1148, 1149, 1150, 1151), (1128, 1129, 1145, 1144), (1123, 1122, 1138, 1139), (1129, 1130, 1146, 1145), (1124, 1123, 1139, 1140), (1130, 1131, 1147, 1146), (1125, 1124, 1140, 1141), (1131, 1132, 1148, 1147), (1126, 1125, 1141, 1142), (1132, 1133, 1149, 1148), (1127, 1126, 1142, 1143), (1133, 1134, 1150, 1149), (1121, 1127, 1143, 1137), (1134, 1135, 1151, 1150), (1120, 1121, 1137, 1136), (1152, 1153, 1155, 1154), (1154, 1155, 1157, 1156), (1156, 1157, 1159, 1158), (1158, 1159, 1161, 1160), (1160, 1161, 1163, 1162), (1162, 1163, 1165, 1164), (1163, 1161, 1172, 1173), (1164, 1165, 1167, 1166), (1166, 1167, 1153, 1152), (1158, 1160, 1180, 1179), (1170, 1168, 1184, 1186), (1153, 1167, 1175, 1169), (1155, 1153, 1169, 1168), (1159, 1157, 1170, 1171), (1165, 1163, 1173, 1174), (1161, 1159, 1171, 1172), (1167, 1165, 1174, 1175), (1157, 1155, 1168, 1170), (1183, 1176, 1192, 1199), (1164, 1166, 1183, 1182), (1154, 1156, 1178, 1177), (1160, 1162, 1181, 1180), (1166, 1152, 1176, 1183), (1152, 1154, 1177, 1176), (1156, 1158, 1179, 1178), (1162, 1164, 1182, 1181), (1184, 1185, 1191, 1190, 1189, 1188, 1187, 1186), (1192, 1193, 1194, 1195, 1196, 1197, 1198, 1199), (1176, 1177, 1193, 1192), (1171, 1170, 1186, 1187), (1177, 1178, 1194, 1193), (1172, 1171, 1187, 1188), (1178, 1179, 1195, 1194), (1173, 1172, 1188, 1189), (1179, 1180, 1196, 1195), (1174, 1173, 1189, 1190), (1180, 1181, 1197, 1196), (1175, 1174, 1190, 1191), (1181, 1182, 1198, 1197), (1169, 1175, 1191, 1185), (1182, 1183, 1199, 1198), (1168, 1169, 1185, 1184), (1200, 1201, 1203, 1202), (1202, 1203, 1205, 1204), (1204, 1205, 1207, 1206), (1206, 1207, 1209, 1208), (1208, 1209, 1211, 1210), (1210, 1211, 1213, 1212), (1211, 1209, 1220, 1221), (1212, 1213, 1215, 1214), (1214, 1215, 1201, 1200), (1206, 1208, 1228, 1227), (1218, 1216, 1232, 1234), (1201, 1215, 1223, 1217), (1203, 1201, 1217, 1216), (1207, 1205, 1218, 1219), (1213, 1211, 1221, 1222), (1209, 1207, 1219, 1220), (1215, 1213, 1222, 1223), (1205, 1203, 1216, 1218), (1231, 1224, 1240, 1247), (1212, 1214, 1231, 1230), (1202, 1204, 1226, 1225), (1208, 1210, 1229, 1228), (1214, 1200, 1224, 1231), (1200, 1202, 1225, 1224), (1204, 1206, 1227, 1226), (1210, 1212, 1230, 1229), (1232, 1233, 1239, 1238, 1237, 1236, 1235, 1234), (1240, 1241, 1242, 1243, 1244, 1245, 1246, 1247), (1224, 1225, 1241, 1240), (1219, 1218, 1234, 1235), (1225, 1226, 1242, 1241), (1220, 1219, 1235, 1236), (1226, 1227, 1243, 1242), (1221, 1220, 1236, 1237), (1227, 1228, 1244, 1243), (1222, 1221, 1237, 1238), (1228, 1229, 1245, 1244), (1223, 1222, 1238, 1239), (1229, 1230, 1246, 1245), (1217, 1223, 1239, 1233), (1230, 1231, 1247, 1246), (1216, 1217, 1233, 1232), (1248, 1249, 1251, 1250), (1250, 1251, 1253, 1252), (1252, 1253, 1255, 1254), (1254, 1255, 1257, 1256), (1256, 1257, 1259, 1258), (1258, 1259, 1261, 1260), (1259, 1257, 1268, 1269), (1260, 1261, 1263, 1262), (1262, 1263, 1249, 1248), (1254, 1256, 1276, 1275), (1266, 1264, 1280, 1282), (1249, 1263, 1271, 1265), (1251, 1249, 1265, 1264), (1255, 1253, 1266, 1267), (1261, 1259, 1269, 1270), (1257, 1255, 1267, 1268), (1263, 1261, 1270, 1271), (1253, 1251, 1264, 1266), (1279, 1272, 1288, 1295), (1260, 1262, 1279, 1278), (1250, 1252, 1274, 1273), (1256, 1258, 1277, 1276), (1262, 1248, 1272, 1279), (1248, 1250, 1273, 1272), (1252, 1254, 1275, 1274), (1258, 1260, 1278, 1277), (1280, 1281, 1287, 1286, 1285, 1284, 1283, 1282), (1288, 1289, 1290, 1291, 1292, 1293, 1294, 1295), (1272, 1273, 1289, 1288), (1267, 1266, 1282, 1283), (1273, 1274, 1290, 1289), (1268, 1267, 1283, 1284), (1274, 1275, 1291, 1290), (1269, 1268, 1284, 1285), (1275, 1276, 1292, 1291), (1270, 1269, 1285, 1286), (1276, 1277, 1293, 1292), (1271, 1270, 1286, 1287), (1277, 1278, 1294, 1293), (1265, 1271, 1287, 1281), (1278, 1279, 1295, 1294), (1264, 1265, 1281, 1280), (1296, 1297, 1299, 1298), (1298, 1299, 1301, 1300), (1300, 1301, 1303, 1302), (1302, 1303, 1305, 1304), (1304, 1305, 1307, 1306), (1306, 1307, 1309, 1308), (1307, 1305, 1316, 1317), (1308, 1309, 1311, 1310), (1310, 1311, 1297, 1296), (1302, 1304, 1324, 1323), (1314, 1312, 1328, 1330), (1297, 1311, 1319, 1313), (1299, 1297, 1313, 1312), (1303, 1301, 1314, 1315), (1309, 1307, 1317, 1318), (1305, 1303, 1315, 1316), (1311, 1309, 1318, 1319), (1301, 1299, 1312, 1314), (1327, 1320, 1336, 1343), (1308, 1310, 1327, 1326), (1298, 1300, 1322, 1321), (1304, 1306, 1325, 1324), (1310, 1296, 1320, 1327), (1296, 1298, 1321, 1320), (1300, 1302, 1323, 1322), (1306, 1308, 1326, 1325), (1328, 1329, 1335, 1334, 1333, 1332, 1331, 1330), (1336, 1337, 1338, 1339, 1340, 1341, 1342, 1343), (1320, 1321, 1337, 1336), (1315, 1314, 1330, 1331), (1321, 1322, 1338, 1337), (1316, 1315, 1331, 1332), (1322, 1323, 1339, 1338), (1317, 1316, 1332, 1333), (1323, 1324, 1340, 1339), (1318, 1317, 1333, 1334), (1324, 1325, 1341, 1340), (1319, 1318, 1334, 1335), (1325, 1326, 1342, 1341), (1313, 1319, 1335, 1329), (1326, 1327, 1343, 1342), (1312, 1313, 1329, 1328), (1344, 1345, 1347, 1346), (1346, 1347, 1349, 1348), (1348, 1349, 1351, 1350), (1350, 1351, 1353, 1352), (1352, 1353, 1355, 1354), (1354, 1355, 1357, 1356), (1355, 1353, 1364, 1365), (1356, 1357, 1359, 1358), (1358, 1359, 1345, 1344), (1350, 1352, 1372, 1371), (1362, 1360, 1376, 1378), (1345, 1359, 1367, 1361), (1347, 1345, 1361, 1360), (1351, 1349, 1362, 1363), (1357, 1355, 1365, 1366), (1353, 1351, 1363, 1364), (1359, 1357, 1366, 1367), (1349, 1347, 1360, 1362), (1375, 1368, 1384, 1391), (1356, 1358, 1375, 1374), (1346, 1348, 1370, 1369), (1352, 1354, 1373, 1372), (1358, 1344, 1368, 1375), (1344, 1346, 1369, 1368), (1348, 1350, 1371, 1370), (1354, 1356, 1374, 1373), (1376, 1377, 1383, 1382, 1381, 1380, 1379, 1378), (1384, 1385, 1386, 1387, 1388, 1389, 1390, 1391), (1368, 1369, 1385, 1384), (1363, 1362, 1378, 1379), (1369, 1370, 1386, 1385), (1364, 1363, 1379, 1380), (1370, 1371, 1387, 1386), (1365, 1364, 1380, 1381), (1371, 1372, 1388, 1387), (1366, 1365, 1381, 1382), (1372, 1373, 1389, 1388), (1367, 1366, 1382, 1383), (1373, 1374, 1390, 1389), (1361, 1367, 1383, 1377), (1374, 1375, 1391, 1390), (1360, 1361, 1377, 1376), (1392, 1393, 1395, 1394), (1394, 1395, 1397, 1396), (1396, 1397, 1399, 1398), (1398, 1399, 1401, 1400), (1400, 1401, 1403, 1402), (1402, 1403, 1405, 1404), (1403, 1401, 1412, 1413), (1404, 1405, 1407, 1406), (1406, 1407, 1393, 1392), (1398, 1400, 1420, 1419), (1410, 1408, 1424, 1426), (1393, 1407, 1415, 1409), (1395, 1393, 1409, 1408), (1399, 1397, 1410, 1411), (1405, 1403, 1413, 1414), (1401, 1399, 1411, 1412), (1407, 1405, 1414, 1415), (1397, 1395, 1408, 1410), (1423, 1416, 1432, 1439), (1404, 1406, 1423, 1422), (1394, 1396, 1418, 1417), (1400, 1402, 1421, 1420), (1406, 1392, 1416, 1423), (1392, 1394, 1417, 1416), (1396, 1398, 1419, 1418), (1402, 1404, 1422, 1421), (1424, 1425, 1431, 1430, 1429, 1428, 1427, 1426), (1432, 1433, 1434, 1435, 1436, 1437, 1438, 1439), (1416, 1417, 1433, 1432), (1411, 1410, 1426, 1427), (1417, 1418, 1434, 1433), (1412, 1411, 1427, 1428), (1418, 1419, 1435, 1434), (1413, 1412, 1428, 1429), (1419, 1420, 1436, 1435), (1414, 1413, 1429, 1430), (1420, 1421, 1437, 1436), (1415, 1414, 1430, 1431), (1421, 1422, 1438, 1437), (1409, 1415, 1431, 1425), (1422, 1423, 1439, 1438), (1408, 1409, 1425, 1424), (1440, 1442, 1443, 1441), (1442, 1444, 1445, 1443), (1444, 1446, 1447, 1445), (1446, 1448, 1449, 1447), (1448, 1450, 1451, 1449), (1450, 1452, 1453, 1451), (1451, 1461, 1460, 1449), (1452, 1454, 1455, 1453), (1454, 1440, 1441, 1455), (1446, 1467, 1468, 1448), (1458, 1474, 1472, 1456), (1441, 1457, 1463, 1455), (1443, 1456, 1457, 1441), (1447, 1459, 1458, 1445), (1453, 1462, 1461, 1451), (1449, 1460, 1459, 1447), (1455, 1463, 1462, 1453), (1445, 1458, 1456, 1443), (1471, 1487, 1480, 1464), (1452, 1470, 1471, 1454), (1442, 1465, 1466, 1444), (1448, 1468, 1469, 1450), (1454, 1471, 1464, 1440), (1440, 1464, 1465, 1442), (1444, 1466, 1467, 1446), (1450, 1469, 1470, 1452), (1472, 1474, 1475, 1476, 1477, 1478, 1479, 1473), (1480, 1487, 1486, 1485, 1484, 1483, 1482, 1481), (1464, 1480, 1481, 1465), (1459, 1475, 1474, 1458), (1465, 1481, 1482, 1466), (1460, 1476, 1475, 1459), (1466, 1482, 1483, 1467), (1461, 1477, 1476, 1460), (1467, 1483, 1484, 1468), (1462, 1478, 1477, 1461), (1468, 1484, 1485, 1469), (1463, 1479, 1478, 1462), (1469, 1485, 1486, 1470), (1457, 1473, 1479, 1463), (1470, 1486, 1487, 1471), (1456, 1472, 1473, 1457), (1488, 1490, 1491, 1489), (1490, 1492, 1493, 1491), (1492, 1494, 1495, 1493), (1494, 1496, 1497, 1495), (1496, 1498, 1499, 1497), (1498, 1500, 1501, 1499), (1499, 1509, 1508, 1497), (1500, 1502, 1503, 1501), (1502, 1488, 1489, 1503), (1494, 1515, 1516, 1496), (1506, 1522, 1520, 1504), (1489, 1505, 1511, 1503), (1491, 1504, 1505, 1489), (1495, 1507, 1506, 1493), (1501, 1510, 1509, 1499), (1497, 1508, 1507, 1495), (1503, 1511, 1510, 1501), (1493, 1506, 1504, 1491), (1519, 1535, 1528, 1512), (1500, 1518, 1519, 1502), (1490, 1513, 1514, 1492), (1496, 1516, 1517, 1498), (1502, 1519, 1512, 1488), (1488, 1512, 1513, 1490), (1492, 1514, 1515, 1494), (1498, 1517, 1518, 1500), (1520, 1522, 1523, 1524, 1525, 1526, 1527, 1521), (1528, 1535, 1534, 1533, 1532, 1531, 1530, 1529), (1512, 1528, 1529, 1513), (1507, 1523, 1522, 1506), (1513, 1529, 1530, 1514), (1508, 1524, 1523, 1507), (1514, 1530, 1531, 1515), (1509, 1525, 1524, 1508), (1515, 1531, 1532, 1516), (1510, 1526, 1525, 1509), (1516, 1532, 1533, 1517), (1511, 1527, 1526, 1510), (1517, 1533, 1534, 1518), (1505, 1521, 1527, 1511), (1518, 1534, 1535, 1519), (1504, 1520, 1521, 1505), (1536, 1538, 1539, 1537), (1538, 1540, 1541, 1539), (1540, 1542, 1543, 1541), (1542, 1544, 1545, 1543), (1544, 1546, 1547, 1545), (1546, 1548, 1549, 1547), (1547, 1557, 1556, 1545), (1548, 1550, 1551, 1549), (1550, 1536, 1537, 1551), (1542, 1563, 1564, 1544), (1554, 1570, 1568, 1552), (1537, 1553, 1559, 1551), (1539, 1552, 1553, 1537), (1543, 1555, 1554, 1541), (1549, 1558, 1557, 1547), (1545, 1556, 1555, 1543), (1551, 1559, 1558, 1549), (1541, 1554, 1552, 1539), (1567, 1583, 1576, 1560), (1548, 1566, 1567, 1550), (1538, 1561, 1562, 1540), (1544, 1564, 1565, 1546), (1550, 1567, 1560, 1536), (1536, 1560, 1561, 1538), (1540, 1562, 1563, 1542), (1546, 1565, 1566, 1548), (1568, 1570, 1571, 1572, 1573, 1574, 1575, 1569), (1576, 1583, 1582, 1581, 1580, 1579, 1578, 1577), (1560, 1576, 1577, 1561), (1555, 1571, 1570, 1554), (1561, 1577, 1578, 1562), (1556, 1572, 1571, 1555), (1562, 1578, 1579, 1563), (1557, 1573, 1572, 1556), (1563, 1579, 1580, 1564), (1558, 1574, 1573, 1557), (1564, 1580, 1581, 1565), (1559, 1575, 1574, 1558), (1565, 1581, 1582, 1566), (1553, 1569, 1575, 1559), (1566, 1582, 1583, 1567), (1552, 1568, 1569, 1553), (1584, 1586, 1587, 1585), (1586, 1588, 1589, 1587), (1588, 1590, 1591, 1589), (1590, 1592, 1593, 1591), (1592, 1594, 1595, 1593), (1594, 1596, 1597, 1595), (1595, 1605, 1604, 1593), (1596, 1598, 1599, 1597), (1598, 1584, 1585, 1599), (1590, 1611, 1612, 1592), (1602, 1618, 1616, 1600), (1585, 1601, 1607, 1599), (1587, 1600, 1601, 1585), (1591, 1603, 1602, 1589), (1597, 1606, 1605, 1595), (1593, 1604, 1603, 1591), (1599, 1607, 1606, 1597), (1589, 1602, 1600, 1587), (1615, 1631, 1624, 1608), (1596, 1614, 1615, 1598), (1586, 1609, 1610, 1588), (1592, 1612, 1613, 1594), (1598, 1615, 1608, 1584), (1584, 1608, 1609, 1586), (1588, 1610, 1611, 1590), (1594, 1613, 1614, 1596), (1616, 1618, 1619, 1620, 1621, 1622, 1623, 1617), (1624, 1631, 1630, 1629, 1628, 1627, 1626, 1625), (1608, 1624, 1625, 1609), (1603, 1619, 1618, 1602), (1609, 1625, 1626, 1610), (1604, 1620, 1619, 1603), (1610, 1626, 1627, 1611), (1605, 1621, 1620, 1604), (1611, 1627, 1628, 1612), (1606, 1622, 1621, 1605), (1612, 1628, 1629, 1613), (1607, 1623, 1622, 1606), (1613, 1629, 1630, 1614), (1601, 1617, 1623, 1607), (1614, 1630, 1631, 1615), (1600, 1616, 1617, 1601), (1632, 1634, 1635, 1633), (1634, 1636, 1637, 1635), (1636, 1638, 1639, 1637), (1638, 1640, 1641, 1639), (1640, 1642, 1643, 1641), (1642, 1644, 1645, 1643), (1643, 1653, 1652, 1641), (1644, 1646, 1647, 1645), (1646, 1632, 1633, 1647), (1638, 1659, 1660, 1640), (1650, 1666, 1664, 1648), (1633, 1649, 1655, 1647), (1635, 1648, 1649, 1633), (1639, 1651, 1650, 1637), (1645, 1654, 1653, 1643), (1641, 1652, 1651, 1639), (1647, 1655, 1654, 1645), (1637, 1650, 1648, 1635), (1663, 1679, 1672, 1656), (1644, 1662, 1663, 1646), (1634, 1657, 1658, 1636), (1640, 1660, 1661, 1642), (1646, 1663, 1656, 1632), (1632, 1656, 1657, 1634), (1636, 1658, 1659, 1638), (1642, 1661, 1662, 1644), (1664, 1666, 1667, 1668, 1669, 1670, 1671, 1665), (1672, 1679, 1678, 1677, 1676, 1675, 1674, 1673), (1656, 1672, 1673, 1657), (1651, 1667, 1666, 1650), (1657, 1673, 1674, 1658), (1652, 1668, 1667, 1651), (1658, 1674, 1675, 1659), (1653, 1669, 1668, 1652), (1659, 1675, 1676, 1660), (1654, 1670, 1669, 1653), (1660, 1676, 1677, 1661), (1655, 1671, 1670, 1654), (1661, 1677, 1678, 1662), (1649, 1665, 1671, 1655), (1662, 1678, 1679, 1663), (1648, 1664, 1665, 1649)])
me_cylinder_045.materials.append(mat_gold)
me_cylinder_045.use_remesh_preserve_volume = False
me_cylinder_045.use_remesh_preserve_attributes = False
me_cylinder_045.use_mirror_vertex_groups = False
me_cylinder_045.update()

# ---- objects
ob_coin_pile = bpy.data.objects.new('Coin_Pile', me_cylinder_045)

# ---- transforms, parenting, visibility, modifiers, constraints
ob_coin_pile.location = (-8.382e-09, 0.0, 0.0)
ob_coin_pile.lineart.crease_threshold = 0.0

# ---- collection membership
col_collection_1.objects.link(ob_coin_pile)

# ---- scene / render settings (as saved in the file)
scene.frame_start = 1; scene.frame_end = 250; scene.frame_set(0)
scene.render.engine = 'CYCLES'
scene.render.resolution_x = 1000
scene.render.resolution_y = 1000
scene.render.dither_intensity = 0.0
scene.cycles.samples = 200
scene.cycles.sampling_pattern = 'TABULATED_SOBOL'
scene.cycles.light_sampling_threshold = 0.0
scene.cycles.use_adaptive_sampling = False
scene.cycles.use_light_tree = False
scene.cycles.caustics_reflective = False
scene.cycles.caustics_refractive = False
scene.cycles.blur_glossy = 0.0
scene.cycles.max_bounces = 2
scene.cycles.pixel_filter_type = 'GAUSSIAN'
scene.cycles.sample_clamp_indirect = 0.0
scene.view_settings.view_transform = 'Standard'
bpy.context.view_layer.update()

# ---- added for rendering (the .blend has no active camera): camera
cam_auto = bpy.data.cameras.new('AutoCamera')
cam_auto.lens = 50.0
cam_auto.sensor_width = 36.0
cam_auto.clip_end = 1000.0
ob_auto_camera = bpy.data.objects.new('AutoCamera', cam_auto)
scene.collection.objects.link(ob_auto_camera)
ob_auto_camera.location = (0.199093, -0.246502, 0.205314)
ob_auto_camera.rotation_euler = (1.09748, -7.21219e-08, 0.694738)
scene.camera = ob_auto_camera
bpy.context.view_layer.update()
